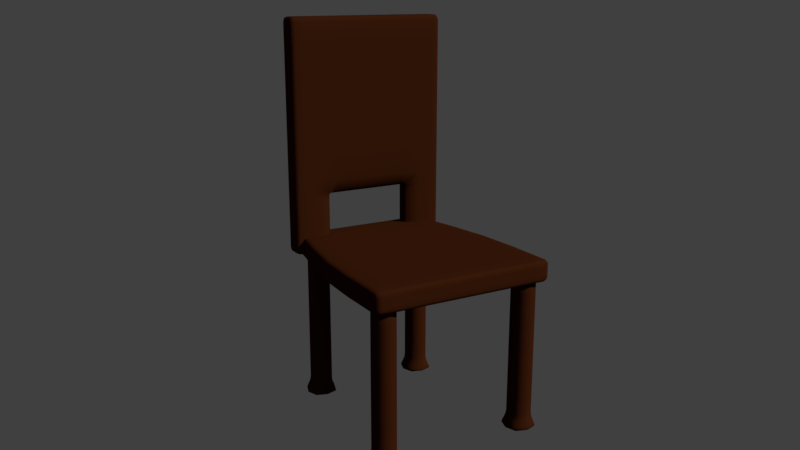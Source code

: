 # Source: chair.blend  (saved by Blender 2.79.0; exported with 4.5.12 LTS)
import bpy
from mathutils import Matrix  # noqa: F401  (used for matrix-valued properties, if any)

bpy.ops.wm.read_factory_settings(use_empty=True)
scene = bpy.context.scene
scene.name = 'Scene'

# ---- collections
col_collection_1 = bpy.data.collections.new('Collection 1'); scene.collection.children.link(col_collection_1)

# ---- materials (node trees are filled in below, after node groups)
mat_material_001 = bpy.data.materials.new('Material.001')
mat_material_001.alpha_threshold = 0.0
mat_material_001.use_transparent_shadow = False
mat_material_001.diffuse_color = (0.04323, 0.01106, 0.003385, 1.0)
mat_material_001.roughness = 0.5

# ---- material node trees

# ---- world
world_world = bpy.data.worlds.new('World'); scene.world = world_world
world_world.color = (0.05088, 0.05088, 0.05088)
world_world.use_sun_shadow = False
world_world.sun_shadow_jitter_overblur = 0.0
world_world.cycles.sampling_method = 'MANUAL'

# ---- cameras
cam_camera = bpy.data.cameras.new('Camera')
cam_camera.clip_end = 100.0
cam_camera.lens = 35.0
cam_camera.sensor_width = 32.0
cam_camera.sensor_height = 18.0
cam_camera.ortho_scale = 7.314
cam_camera.dof.focus_distance = 0.0
cam_camera.dof.aperture_fstop = 128.0

# ---- meshes
me_cube_001 = bpy.data.meshes.new('Cube.001')
me_cube_001.from_pydata([(4.155, -5.408, 4.993), (4.876, -4.687, 4.993), (5.597, -5.408, 4.993), (4.876, -6.13, 4.993), (4.876, -5.408, -5.208), (4.876, -5.408, 5.231), (4.876, -6.406, -5.099), (5.874, -5.408, -5.099), (4.876, -4.41, -5.099), (3.878, -5.408, -5.099), (4.876, -6.274, -4.712), (5.742, -5.408, -4.712), (4.876, -4.543, -4.712), (4.01, -5.408, -4.712), (4.876, -6.142, -4.201), (5.609, -5.408, -4.201), (4.876, -4.675, -4.201), (4.143, -5.408, -4.201), (4.876, -6.136, 0.3939), (5.603, -5.408, 0.3939), (4.876, -4.681, 0.3939), (4.149, -5.408, 0.3939), (5.931, -6.241, 5.753), (2.617, -6.533, 5.753), (5.582, -6.241, 4.545), (2.617, -6.241, 5.928), (5.582, -6.241, 5.928), (2.617, -6.241, 4.545), (5.582, -6.533, 5.753), (2.617, -2.974, 4.545), (5.582, -2.974, 5.928), (2.617, -2.974, 5.928), (5.582, -2.974, 4.545), (5.931, -2.974, 5.753), (5.931, -2.974, 5.324), (5.582, -6.533, 5.324), (2.617, -6.533, 5.324), (5.931, -6.241, 5.324), (5.931, -6.241, 4.808), (2.617, -6.533, 4.808), (5.582, -6.533, 4.808), (5.931, -2.974, 4.808), (3.049, 5.408, 4.993), (3.771, 4.687, 4.993), (4.492, 5.408, 4.993), (3.771, 6.13, 4.993), (3.771, 5.408, -5.208), (3.771, 5.408, 5.231), (3.771, 6.406, -5.099), (4.769, 5.408, -5.099), (3.771, 4.41, -5.099), (2.772, 5.408, -5.099), (3.771, 6.274, -4.712), (4.636, 5.408, -4.712), (3.771, 4.543, -4.712), (2.905, 5.408, -4.712), (3.771, 6.142, -4.201), (4.504, 5.408, -4.201), (3.771, 4.675, -4.201), (3.037, 5.408, -4.201), (3.771, 6.136, 0.3939), (4.498, 5.408, 0.3939), (3.771, 4.681, 0.3939), (3.043, 5.408, 0.3939), (4.715, 6.241, 5.753), (2.008, 6.533, 5.753), (4.366, 6.241, 4.545), (2.008, 6.241, 5.928), (4.366, 6.241, 5.928), (2.008, 6.241, 4.545), (4.366, 6.533, 5.753), (2.312, 2.974, 4.545), (4.974, 2.974, 5.928), (2.312, 2.974, 5.928), (4.974, 2.974, 4.545), (5.323, 2.974, 5.753), (5.323, 2.974, 5.324), (4.366, 6.533, 5.324), (2.008, 6.533, 5.324), (4.715, 6.241, 5.324), (4.715, 6.241, 4.808), (2.008, 6.533, 4.808), (4.366, 6.533, 4.808), (5.323, 2.974, 4.808), (5.356, 6.249, 19.61), (1.172, 6.249, 19.95), (5.08, 5.116, 19.61), (1.172, 6.413, 19.61), (5.08, 6.413, 19.61), (3.749, 5.116, 19.61), (5.08, 6.249, 19.95), (3.749, 5.116, 14.91), (5.08, 6.413, 14.91), (1.172, 6.413, 14.91), (5.08, 5.116, 14.91), (5.356, 6.249, 14.91), (5.356, 5.846, 14.91), (5.08, 5.846, 19.95), (1.172, 5.846, 19.95), (5.356, 5.846, 19.61), (5.356, 5.362, 19.61), (1.172, 5.362, 19.95), (5.08, 5.362, 19.95), (5.356, 5.362, 14.91), (5.356, 6.249, 5.153), (1.242, 6.249, 4.814), (5.08, 5.116, 5.153), (1.242, 6.413, 5.153), (5.08, 6.413, 5.153), (3.749, 5.116, 5.153), (5.08, 6.249, 4.814), (3.749, 5.116, 5.669), (5.08, 6.413, 5.669), (2.519, 5.764, 8.571), (5.08, 5.116, 5.669), (5.356, 6.249, 5.669), (5.356, 5.846, 5.669), (5.08, 5.846, 4.814), (1.242, 5.846, 4.814), (5.356, 5.846, 5.153), (5.356, 5.362, 5.153), (1.242, 5.362, 4.814), (5.08, 5.362, 4.814), (5.356, 5.362, 5.669), (5.356, 5.362, 9.555), (5.356, 5.846, 9.555), (5.356, 6.249, 9.555), (5.08, 5.116, 9.555), (1.172, 6.413, 9.555), (5.08, 6.413, 9.555), (3.749, 5.116, 9.555), (2.519, 5.116, 9.555), (3.749, 6.413, 9.555), (3.749, 5.362, 4.814), (3.749, 5.846, 4.814), (3.749, 6.413, 5.669), (1.242, 5.764, 5.491), (2.589, 5.116, 5.153), (3.749, 6.413, 5.153), (3.749, 6.249, 4.814), (3.749, 5.362, 19.95), (3.749, 5.846, 19.95), (3.749, 6.413, 14.91), (2.519, 5.116, 14.91), (2.519, 5.116, 19.61), (3.749, 6.413, 19.61), (3.749, 6.249, 19.95), (2.695, 5.764, 5.669), (1.242, 5.116, 5.153), (2.589, 5.764, 5.491), (2.589, 5.362, 4.814), (2.589, 5.846, 4.814), (2.589, 6.413, 5.153), (2.589, 6.249, 4.814), (2.695, 5.764, 7.209), (3.749, 6.413, 7.209), (5.356, 5.362, 7.209), (5.356, 5.846, 7.209), (5.356, 6.249, 7.209), (5.08, 5.116, 7.209), (5.08, 6.413, 7.209), (3.749, 5.116, 7.209), (3.749, 5.116, 8.571), (5.08, 6.413, 8.571), (5.08, 5.116, 8.571), (5.356, 6.249, 8.571), (5.356, 5.846, 8.571), (5.356, 5.362, 8.571), (3.749, 6.413, 8.571), (2.695, 5.764, 8.571), (1.172, 5.116, 19.61), (1.172, 5.116, 14.91), (1.172, 5.116, 9.555), (2.519, 6.413, 9.555), (1.172, 5.764, 8.571), (2.519, 5.362, 19.95), (2.519, 5.846, 19.95), (2.519, 6.413, 14.91), (2.519, 6.413, 19.61), (2.519, 6.249, 19.95), (-4.155, -5.408, 4.993), (-4.876, -4.687, 4.993), (-5.597, -5.408, 4.993), (-4.876, -6.13, 4.993), (-4.876, -5.408, -5.208), (-4.876, -5.408, 5.231), (-4.876, -6.406, -5.099), (-5.874, -5.408, -5.099), (-4.876, -4.41, -5.099), (-3.878, -5.408, -5.099), (-4.876, -6.274, -4.712), (-5.742, -5.408, -4.712), (-4.876, -4.543, -4.712), (-4.01, -5.408, -4.712), (-4.876, -6.142, -4.201), (-5.609, -5.408, -4.201), (-4.876, -4.675, -4.201), (-4.143, -5.408, -4.201), (-4.876, -6.136, 0.3939), (-5.603, -5.408, 0.3939), (-4.876, -4.681, 0.3939), (-4.149, -5.408, 0.3939), (-5.931, -6.241, 5.753), (-2.617, -6.533, 5.753), (-5.582, -6.241, 4.545), (-2.617, -6.241, 5.928), (-5.582, -6.241, 5.928), (-2.617, -6.241, 4.545), (-5.582, -6.533, 5.753), (-2.617, -2.974, 4.545), (-5.582, -2.974, 5.928), (-2.617, -2.974, 5.928), (-5.582, -2.974, 4.545), (-5.931, -2.974, 5.753), (-5.931, -2.974, 5.324), (-5.582, -6.533, 5.324), (-2.617, -6.533, 5.324), (-5.931, -6.241, 5.324), (-5.931, -6.241, 4.808), (-2.617, -6.533, 4.808), (-5.582, -6.533, 4.808), (-5.931, -2.974, 4.808), (-3.049, 5.408, 4.993), (-3.771, 4.687, 4.993), (-4.492, 5.408, 4.993), (-3.771, 6.13, 4.993), (-3.771, 5.408, -5.208), (-3.771, 5.408, 5.231), (-3.771, 6.406, -5.099), (-4.769, 5.408, -5.099), (-3.771, 4.41, -5.099), (-2.772, 5.408, -5.099), (-3.771, 6.274, -4.712), (-4.636, 5.408, -4.712), (-3.771, 4.543, -4.712), (-2.905, 5.408, -4.712), (-3.771, 6.142, -4.201), (-4.504, 5.408, -4.201), (-3.771, 4.675, -4.201), (-3.037, 5.408, -4.201), (-3.771, 6.136, 0.3939), (-4.498, 5.408, 0.3939), (-3.771, 4.681, 0.3939), (-3.043, 5.408, 0.3939), (-4.715, 6.241, 5.753), (-2.008, 6.533, 5.753), (-4.366, 6.241, 4.545), (-2.008, 6.241, 5.928), (-4.366, 6.241, 5.928), (-2.008, 6.241, 4.545), (-4.366, 6.533, 5.753), (-2.312, 2.974, 4.545), (-4.974, 2.974, 5.928), (-2.312, 2.974, 5.928), (-4.974, 2.974, 4.545), (-5.323, 2.974, 5.753), (-5.323, 2.974, 5.324), (-4.366, 6.533, 5.324), (-2.008, 6.533, 5.324), (-4.715, 6.241, 5.324), (-4.715, 6.241, 4.808), (-2.008, 6.533, 4.808), (-4.366, 6.533, 4.808), (-5.323, 2.974, 4.808), (-5.356, 6.249, 19.61), (-1.172, 6.249, 19.95), (-5.08, 5.116, 19.61), (-1.172, 6.413, 19.61), (-5.08, 6.413, 19.61), (-3.749, 5.116, 19.61), (-5.08, 6.249, 19.95), (-3.749, 5.116, 14.91), (-5.08, 6.413, 14.91), (-1.172, 6.413, 14.91), (-5.08, 5.116, 14.91), (-5.356, 6.249, 14.91), (-5.356, 5.846, 14.91), (-5.08, 5.846, 19.95), (-1.172, 5.846, 19.95), (-5.356, 5.846, 19.61), (-5.356, 5.362, 19.61), (-1.172, 5.362, 19.95), (-5.08, 5.362, 19.95), (-5.356, 5.362, 14.91), (-5.356, 6.249, 5.153), (-1.242, 6.249, 4.814), (-5.08, 5.116, 5.153), (-1.242, 6.413, 5.153), (-5.08, 6.413, 5.153), (-3.749, 5.116, 5.153), (-5.08, 6.249, 4.814), (-3.749, 5.116, 5.669), (-5.08, 6.413, 5.669), (-2.519, 5.764, 8.571), (-5.08, 5.116, 5.669), (-5.356, 6.249, 5.669), (-5.356, 5.846, 5.669), (-5.08, 5.846, 4.814), (-1.242, 5.846, 4.814), (-5.356, 5.846, 5.153), (-5.356, 5.362, 5.153), (-1.242, 5.362, 4.814), (-5.08, 5.362, 4.814), (-5.356, 5.362, 5.669), (-5.356, 5.362, 9.555), (-5.356, 5.846, 9.555), (-5.356, 6.249, 9.555), (-5.08, 5.116, 9.555), (-1.172, 6.413, 9.555), (-5.08, 6.413, 9.555), (-3.749, 5.116, 9.555), (-2.519, 5.116, 9.555), (-3.749, 6.413, 9.555), (-3.749, 5.362, 4.814), (-3.749, 5.846, 4.814), (-3.749, 6.413, 5.669), (-1.242, 5.764, 5.491), (-2.589, 5.116, 5.153), (-3.749, 6.413, 5.153), (-3.749, 6.249, 4.814), (-3.749, 5.362, 19.95), (-3.749, 5.846, 19.95), (-3.749, 6.413, 14.91), (-2.519, 5.116, 14.91), (-2.519, 5.116, 19.61), (-3.749, 6.413, 19.61), (-3.749, 6.249, 19.95), (-2.695, 5.764, 5.669), (-1.242, 5.116, 5.153), (-2.589, 5.764, 5.491), (-2.589, 5.362, 4.814), (-2.589, 5.846, 4.814), (-2.589, 6.413, 5.153), (-2.589, 6.249, 4.814), (-2.695, 5.764, 7.209), (-3.749, 6.413, 7.209), (-5.356, 5.362, 7.209), (-5.356, 5.846, 7.209), (-5.356, 6.249, 7.209), (-5.08, 5.116, 7.209), (-5.08, 6.413, 7.209), (-3.749, 5.116, 7.209), (-3.749, 5.116, 8.571), (-5.08, 6.413, 8.571), (-5.08, 5.116, 8.571), (-5.356, 6.249, 8.571), (-5.356, 5.846, 8.571), (-5.356, 5.362, 8.571), (-3.749, 6.413, 8.571), (-2.695, 5.764, 8.571), (-1.172, 5.116, 19.61), (-1.172, 5.116, 14.91), (-1.172, 5.116, 9.555), (-2.519, 6.413, 9.555), (-1.172, 5.764, 8.571), (-2.519, 5.362, 19.95), (-2.519, 5.846, 19.95), (-2.519, 6.413, 14.91), (-2.519, 6.413, 19.61), (-2.519, 6.249, 19.95), (4.128, -5.408, -5.181), (4.335, -5.949, 4.993), (4.335, -5.408, 5.171), (4.128, -4.66, -5.099), (4.876, -4.66, -5.181), (4.876, -4.868, 5.171), (5.625, -4.66, -5.099), (5.625, -5.408, -5.181), (5.417, -5.408, 5.171), (5.625, -6.157, -5.099), (4.876, -6.157, -5.181), (4.876, -5.949, 5.171), (4.128, -6.157, -5.099), (4.227, -4.759, -4.712), (5.525, -4.759, -4.712), (5.525, -6.058, -4.712), (4.876, -6.373, -4.948), (5.841, -5.408, -4.948), (4.876, -4.443, -4.948), (3.911, -5.408, -4.948), (4.227, -6.058, -4.712), (4.326, -4.858, -4.201), (5.426, -4.858, -4.201), (5.426, -5.958, -4.201), (4.876, -6.175, -4.445), (5.643, -5.408, -4.445), (4.876, -4.642, -4.445), (4.11, -5.408, -4.445), (4.326, -5.958, -4.201), (4.331, -4.863, 0.3939), (5.422, -4.863, 0.3939), (5.422, -5.954, 0.3939), (4.876, -6.14, -2.936), (5.608, -5.408, -2.936), (4.876, -4.677, -2.936), (4.145, -5.408, -2.936), (4.331, -5.954, 0.3939), (4.335, -4.867, 4.993), (5.417, -4.867, 4.993), (5.417, -5.949, 4.993), (4.876, -6.131, 3.725), (5.599, -5.408, 3.725), (4.876, -4.686, 3.725), (4.153, -5.408, 3.725), (0.0, -6.241, 4.545), (0.0, -6.533, 5.753), (0.0, -2.974, 5.928), (2.541, -5.96e-08, 4.545), (5.43, -5.96e-08, 5.928), (5.779, -5.96e-08, 4.808), (5.844, -2.974, 4.611), (5.844, -6.241, 5.884), (5.844, -6.46, 4.808), (5.582, -6.46, 4.611), (2.617, -6.46, 5.884), (5.43, -5.96e-08, 4.545), (2.541, -5.96e-08, 5.928), (2.617, -6.46, 4.611), (5.582, -6.46, 5.884), (4.666, -6.241, 5.928), (4.666, -6.241, 4.545), (4.666, -6.533, 4.808), (0.0, -2.974, 4.545), (0.0, -6.241, 5.928), (5.844, -6.241, 4.611), (5.844, -2.974, 5.884), (4.666, -2.974, 5.928), (4.666, -2.974, 4.545), (2.617, -5.278, 4.545), (5.582, -5.278, 5.928), (2.617, -5.278, 5.928), (5.582, -5.278, 4.545), (5.931, -5.278, 4.808), (0.0, -6.533, 5.324), (5.779, -5.96e-08, 5.753), (5.844, -6.46, 5.753), (4.666, -6.533, 5.753), (5.931, -5.278, 5.753), (5.931, -2.974, 5.559), (5.582, -6.533, 5.559), (2.617, -6.533, 5.559), (5.931, -6.241, 5.559), (5.779, -5.96e-08, 5.324), (5.844, -6.46, 5.324), (4.666, -6.533, 5.324), (5.931, -5.278, 5.324), (0.0, -6.533, 4.808), (5.931, -6.241, 5.068), (2.617, -6.533, 5.068), (5.582, -6.533, 5.068), (5.931, -2.974, 5.068), (3.022, 5.408, -5.181), (3.23, 5.949, 4.993), (3.23, 5.408, 5.171), (3.022, 4.66, -5.099), (3.771, 4.66, -5.181), (3.771, 4.868, 5.171), (4.519, 4.66, -5.099), (4.519, 5.408, -5.181), (4.311, 5.408, 5.171), (4.519, 6.157, -5.099), (3.771, 6.157, -5.181), (3.771, 5.949, 5.171), (3.022, 6.157, -5.099), (3.121, 4.759, -4.712), (4.42, 4.759, -4.712), (4.42, 6.058, -4.712), (3.771, 6.373, -4.948), (4.736, 5.408, -4.948), (3.771, 4.443, -4.948), (2.805, 5.408, -4.948), (3.121, 6.058, -4.712), (3.221, 4.858, -4.201), (4.32, 4.858, -4.201), (4.32, 5.958, -4.201), (3.771, 6.175, -4.445), (4.537, 5.408, -4.445), (3.771, 4.642, -4.445), (3.004, 5.408, -4.445), (3.221, 5.958, -4.201), (3.225, 4.863, 0.3939), (4.316, 4.863, 0.3939), (4.316, 5.954, 0.3939), (3.771, 6.14, -2.936), (4.502, 5.408, -2.936), (3.771, 4.677, -2.936), (3.039, 5.408, -2.936), (3.225, 5.954, 0.3939), (3.23, 4.867, 4.993), (4.311, 4.867, 4.993), (4.311, 5.949, 4.993), (3.771, 6.131, 3.725), (4.493, 5.408, 3.725), (3.771, 4.686, 3.725), (3.048, 5.408, 3.725), (0.0, 6.241, 4.545), (0.0, 6.533, 5.753), (0.0, 2.974, 5.928), (5.236, 2.974, 4.611), (4.627, 6.241, 5.884), (4.627, 6.46, 4.808), (4.366, 6.46, 4.611), (2.008, 6.46, 5.884), (2.008, 6.46, 4.611), (4.366, 6.46, 5.884), (3.602, 6.241, 5.928), (3.602, 6.241, 4.545), (3.602, 6.533, 4.808), (0.0, 2.974, 4.545), (0.0, 6.241, 5.928), (4.627, 6.241, 4.611), (5.236, 2.974, 5.884), (4.134, 2.974, 5.928), (4.134, 2.974, 4.545), (2.084, 5.278, 4.545), (4.518, 5.278, 5.928), (2.084, 5.278, 5.928), (4.518, 5.278, 4.545), (4.867, 5.278, 4.808), (0.0, 6.533, 5.324), (4.627, 6.46, 5.753), (3.602, 6.533, 5.753), (4.867, 5.278, 5.753), (5.323, 2.974, 5.559), (4.366, 6.533, 5.559), (2.008, 6.533, 5.559), (4.715, 6.241, 5.559), (4.627, 6.46, 5.324), (3.602, 6.533, 5.324), (4.867, 5.278, 5.324), (0.0, 6.533, 4.808), (4.715, 6.241, 5.068), (2.008, 6.533, 5.068), (4.366, 6.533, 5.068), (5.323, 2.974, 5.068), (0.0, 5.116, 19.61), (0.0, 6.249, 19.95), (0.0, 6.413, 14.91), (1.172, 5.116, 11.38), (5.08, 6.413, 11.38), (5.356, 5.362, 11.38), (5.287, 5.178, 14.91), (5.287, 6.372, 19.61), (5.287, 5.362, 19.87), (5.08, 5.178, 19.87), (1.172, 6.372, 19.87), (5.08, 5.116, 11.38), (3.749, 6.413, 11.38), (3.749, 5.178, 19.87), (5.08, 6.372, 19.87), (4.609, 6.413, 19.61), (4.609, 5.116, 19.61), (4.609, 5.362, 19.95), (0.0, 5.116, 14.91), (0.0, 6.413, 19.61), (5.287, 5.178, 19.61), (5.287, 6.372, 14.91), (4.609, 6.413, 14.91), (4.609, 5.116, 14.91), (1.172, 5.116, 18.27), (5.08, 6.413, 18.27), (3.749, 6.413, 18.27), (5.08, 5.116, 18.27), (5.356, 5.362, 18.27), (0.0, 5.846, 19.95), (5.356, 6.249, 11.38), (5.287, 6.249, 19.87), (4.609, 6.249, 19.95), (5.356, 6.249, 18.27), (5.356, 6.066, 14.91), (5.08, 6.066, 19.95), (1.172, 6.066, 19.95), (5.356, 6.066, 19.61), (5.356, 5.846, 11.38), (5.287, 5.846, 19.87), (4.609, 5.846, 19.95), (5.356, 5.846, 18.27), (0.0, 5.362, 19.95), (5.356, 5.606, 19.61), (1.172, 5.606, 19.95), (5.08, 5.606, 19.95), (5.356, 5.606, 14.91), (0.0, 5.116, 5.153), (0.0, 6.249, 4.814), (0.0, 6.413, 9.555), (5.287, 5.178, 9.555), (5.287, 6.372, 5.153), (5.287, 5.362, 4.899), (5.08, 5.178, 4.899), (1.242, 6.372, 4.899), (3.749, 5.178, 4.899), (5.08, 6.372, 4.899), (4.609, 6.413, 5.153), (4.609, 5.116, 5.153), (4.609, 5.362, 4.814), (0.0, 5.764, 8.571), (0.0, 6.413, 5.153), (5.287, 5.178, 5.153), (5.287, 6.372, 5.669), (4.609, 6.413, 5.669), (4.609, 5.116, 5.669), (1.242, 5.278, 5.407), (5.08, 6.413, 5.451), (3.749, 6.413, 5.451), (5.08, 5.116, 5.451), (5.356, 5.362, 5.451), (0.0, 5.846, 4.814), (5.287, 6.249, 4.899), (4.609, 6.249, 4.814), (5.356, 6.249, 5.451), (5.356, 6.066, 5.669), (5.08, 6.066, 4.814), (1.242, 6.066, 4.814), (5.356, 6.066, 5.153), (5.287, 5.846, 4.899), (4.609, 5.846, 4.814), (5.356, 5.846, 5.451), (0.0, 5.362, 4.814), (5.356, 5.606, 5.153), (1.242, 5.606, 4.814), (5.08, 5.606, 4.814), (5.356, 5.606, 5.669), (2.651, 5.764, 8.571), (5.287, 5.178, 8.571), (0.0, 5.116, 9.555), (5.287, 6.372, 9.555), (4.609, 6.413, 9.555), (4.609, 5.116, 9.555), (5.356, 6.066, 9.555), (5.356, 5.606, 9.555), (5.356, 5.362, 8.817), (5.356, 5.846, 8.817), (5.356, 6.249, 8.817), (5.08, 5.116, 8.817), (1.172, 6.25, 8.817), (5.08, 6.413, 8.817), (3.749, 5.116, 8.817), (3.749, 5.116, 11.38), (3.749, 6.372, 19.87), (2.519, 6.413, 11.38), (2.519, 5.178, 19.87), (3.749, 5.116, 18.27), (2.519, 6.413, 18.27), (3.749, 6.066, 19.95), (3.749, 5.606, 19.95), (3.749, 6.372, 4.899), (2.589, 5.178, 4.899), (3.749, 5.116, 5.451), (2.589, 6.25, 5.407), (3.749, 6.066, 4.814), (3.749, 5.606, 4.814), (3.749, 6.413, 8.817), (2.519, 5.278, 8.817), (2.915, 5.116, 9.555), (2.915, 6.413, 9.555), (2.932, 5.362, 4.814), (2.932, 5.846, 4.814), (2.959, 6.25, 8.571), (2.959, 5.278, 8.571), (2.932, 5.116, 5.153), (2.932, 6.413, 5.153), (2.932, 6.249, 4.814), (2.915, 5.362, 19.95), (2.915, 5.846, 19.95), (2.915, 6.413, 14.91), (2.915, 5.116, 14.91), (2.915, 5.116, 19.61), (2.915, 6.413, 19.61), (2.915, 6.249, 19.95), (2.668, 5.764, 5.536), (0.0, 5.764, 5.491), (2.589, 6.372, 4.899), (2.589, 5.278, 5.407), (2.589, 6.066, 4.814), (2.589, 5.606, 4.814), (1.242, 5.178, 4.899), (1.242, 6.25, 5.407), (2.199, 5.116, 5.153), (2.199, 5.764, 5.491), (2.199, 5.362, 4.814), (2.199, 5.846, 4.814), (2.199, 6.413, 5.153), (2.199, 6.249, 4.814), (5.287, 6.372, 7.209), (4.609, 6.413, 7.209), (4.609, 5.116, 7.209), (5.356, 6.066, 7.209), (5.356, 5.606, 7.209), (5.287, 5.178, 5.669), (2.959, 6.25, 5.669), (2.959, 5.278, 5.669), (2.695, 5.764, 6.143), (3.749, 6.413, 6.143), (5.356, 5.362, 6.143), (5.356, 5.846, 6.143), (5.356, 6.249, 6.143), (5.08, 5.116, 6.143), (5.08, 6.413, 6.143), (3.749, 5.116, 6.143), (5.287, 5.178, 7.209), (2.959, 6.25, 7.209), (2.959, 5.278, 7.209), (5.287, 6.372, 8.571), (4.609, 6.413, 8.571), (4.609, 5.116, 8.571), (5.356, 6.066, 8.571), (5.356, 5.606, 8.571), (3.749, 5.116, 8.23), (5.08, 6.413, 8.23), (5.08, 5.116, 8.23), (5.356, 6.249, 8.23), (5.356, 5.846, 8.23), (5.356, 5.362, 8.23), (3.749, 6.413, 8.23), (2.695, 5.764, 8.23), (2.519, 5.116, 11.38), (2.519, 6.372, 19.87), (2.519, 5.116, 18.27), (2.519, 6.066, 19.95), (2.519, 5.606, 19.95), (2.519, 6.25, 8.817), (1.172, 6.413, 11.38), (1.172, 5.178, 19.87), (1.172, 6.413, 18.27), (1.172, 5.278, 8.817), (2.095, 5.116, 19.61), (2.095, 5.116, 14.91), (2.095, 5.116, 9.555), (2.095, 6.413, 9.555), (2.095, 5.764, 8.571), (2.095, 5.362, 19.95), (2.095, 5.846, 19.95), (2.095, 6.413, 14.91), (2.095, 6.413, 19.61), (2.095, 6.249, 19.95), (-4.128, -5.408, -5.181), (-4.335, -5.949, 4.993), (-4.335, -5.408, 5.171), (-4.128, -4.66, -5.099), (-4.876, -4.66, -5.181), (-4.876, -4.868, 5.171), (-5.625, -4.66, -5.099), (-5.625, -5.408, -5.181), (-5.417, -5.408, 5.171), (-5.625, -6.157, -5.099), (-4.876, -6.157, -5.181), (-4.876, -5.949, 5.171), (-4.128, -6.157, -5.099), (-4.227, -4.759, -4.712), (-5.525, -4.759, -4.712), (-5.525, -6.058, -4.712), (-4.876, -6.373, -4.948), (-5.841, -5.408, -4.948), (-4.876, -4.443, -4.948), (-3.911, -5.408, -4.948), (-4.227, -6.058, -4.712), (-4.326, -4.858, -4.201), (-5.426, -4.858, -4.201), (-5.426, -5.958, -4.201), (-4.876, -6.175, -4.445), (-5.643, -5.408, -4.445), (-4.876, -4.642, -4.445), (-4.11, -5.408, -4.445), (-4.326, -5.958, -4.201), (-4.331, -4.863, 0.3939), (-5.422, -4.863, 0.3939), (-5.422, -5.954, 0.3939), (-4.876, -6.14, -2.936), (-5.608, -5.408, -2.936), (-4.876, -4.677, -2.936), (-4.145, -5.408, -2.936), (-4.331, -5.954, 0.3939), (-4.335, -4.867, 4.993), (-5.417, -4.867, 4.993), (-5.417, -5.949, 4.993), (-4.876, -6.131, 3.725), (-5.599, -5.408, 3.725), (-4.876, -4.686, 3.725), (-4.153, -5.408, 3.725), (-2.541, -5.96e-08, 4.545), (-5.43, -5.96e-08, 5.928), (-5.779, -5.96e-08, 4.808), (-5.844, -2.974, 4.611), (-5.844, -6.241, 5.884), (-5.844, -6.46, 4.808), (-5.582, -6.46, 4.611), (-2.617, -6.46, 5.884), (-5.43, -5.96e-08, 4.545), (-2.541, -5.96e-08, 5.928), (-2.617, -6.46, 4.611), (-5.582, -6.46, 5.884), (-4.666, -6.241, 5.928), (-4.666, -6.241, 4.545), (-4.666, -6.533, 4.808), (-5.844, -6.241, 4.611), (-5.844, -2.974, 5.884), (-4.666, -2.974, 5.928), (-4.666, -2.974, 4.545), (-2.617, -5.278, 4.545), (-5.582, -5.278, 5.928), (-2.617, -5.278, 5.928), (-5.582, -5.278, 4.545), (-5.931, -5.278, 4.808), (-5.779, -5.96e-08, 5.753), (-5.844, -6.46, 5.753), (-4.666, -6.533, 5.753), (-5.931, -5.278, 5.753), (-5.931, -2.974, 5.559), (-5.582, -6.533, 5.559), (-2.617, -6.533, 5.559), (-5.931, -6.241, 5.559), (-5.779, -5.96e-08, 5.324), (-5.844, -6.46, 5.324), (-4.666, -6.533, 5.324), (-5.931, -5.278, 5.324), (-5.931, -6.241, 5.068), (-2.617, -6.533, 5.068), (-5.582, -6.533, 5.068), (-5.931, -2.974, 5.068), (-3.022, 5.408, -5.181), (-3.23, 5.949, 4.993), (-3.23, 5.408, 5.171), (-3.022, 4.66, -5.099), (-3.771, 4.66, -5.181), (-3.771, 4.868, 5.171), (-4.519, 4.66, -5.099), (-4.519, 5.408, -5.181), (-4.311, 5.408, 5.171), (-4.519, 6.157, -5.099), (-3.771, 6.157, -5.181), (-3.771, 5.949, 5.171), (-3.022, 6.157, -5.099), (-3.121, 4.759, -4.712), (-4.42, 4.759, -4.712), (-4.42, 6.058, -4.712), (-3.771, 6.373, -4.948), (-4.736, 5.408, -4.948), (-3.771, 4.443, -4.948), (-2.805, 5.408, -4.948), (-3.121, 6.058, -4.712), (-3.221, 4.858, -4.201), (-4.32, 4.858, -4.201), (-4.32, 5.958, -4.201), (-3.771, 6.175, -4.445), (-4.537, 5.408, -4.445), (-3.771, 4.642, -4.445), (-3.004, 5.408, -4.445), (-3.221, 5.958, -4.201), (-3.225, 4.863, 0.3939), (-4.316, 4.863, 0.3939), (-4.316, 5.954, 0.3939), (-3.771, 6.14, -2.936), (-4.502, 5.408, -2.936), (-3.771, 4.677, -2.936), (-3.039, 5.408, -2.936), (-3.225, 5.954, 0.3939), (-3.23, 4.867, 4.993), (-4.311, 4.867, 4.993), (-4.311, 5.949, 4.993), (-3.771, 6.131, 3.725), (-4.493, 5.408, 3.725), (-3.771, 4.686, 3.725), (-3.048, 5.408, 3.725), (-5.236, 2.974, 4.611), (-4.627, 6.241, 5.884), (-4.627, 6.46, 4.808), (-4.366, 6.46, 4.611), (-2.008, 6.46, 5.884), (-2.008, 6.46, 4.611), (-4.366, 6.46, 5.884), (-3.602, 6.241, 5.928), (-3.602, 6.241, 4.545), (-3.602, 6.533, 4.808), (-4.627, 6.241, 4.611), (-5.236, 2.974, 5.884), (-4.134, 2.974, 5.928), (-4.134, 2.974, 4.545), (-2.084, 5.278, 4.545), (-4.518, 5.278, 5.928), (-2.084, 5.278, 5.928), (-4.518, 5.278, 4.545), (-4.867, 5.278, 4.808), (-4.627, 6.46, 5.753), (-3.602, 6.533, 5.753), (-4.867, 5.278, 5.753), (-5.323, 2.974, 5.559), (-4.366, 6.533, 5.559), (-2.008, 6.533, 5.559), (-4.715, 6.241, 5.559), (-4.627, 6.46, 5.324), (-3.602, 6.533, 5.324), (-4.867, 5.278, 5.324), (-4.715, 6.241, 5.068), (-2.008, 6.533, 5.068), (-4.366, 6.533, 5.068), (-5.323, 2.974, 5.068), (-1.172, 5.116, 11.38), (-5.08, 6.413, 11.38), (-5.356, 5.362, 11.38), (-5.287, 5.178, 14.91), (-5.287, 6.372, 19.61), (-5.287, 5.362, 19.87), (-5.08, 5.178, 19.87), (-1.172, 6.372, 19.87), (-5.08, 5.116, 11.38), (-3.749, 6.413, 11.38), (-3.749, 5.178, 19.87), (-5.08, 6.372, 19.87), (-4.609, 6.413, 19.61), (-4.609, 5.116, 19.61), (-4.609, 5.362, 19.95), (-5.287, 5.178, 19.61), (-5.287, 6.372, 14.91), (-4.609, 6.413, 14.91), (-4.609, 5.116, 14.91), (-1.172, 5.116, 18.27), (-5.08, 6.413, 18.27), (-3.749, 6.413, 18.27), (-5.08, 5.116, 18.27), (-5.356, 5.362, 18.27), (-5.356, 6.249, 11.38), (-5.287, 6.249, 19.87), (-4.609, 6.249, 19.95), (-5.356, 6.249, 18.27), (-5.356, 6.066, 14.91), (-5.08, 6.066, 19.95), (-1.172, 6.066, 19.95), (-5.356, 6.066, 19.61), (-5.356, 5.846, 11.38), (-5.287, 5.846, 19.87), (-4.609, 5.846, 19.95), (-5.356, 5.846, 18.27), (-5.356, 5.606, 19.61), (-1.172, 5.606, 19.95), (-5.08, 5.606, 19.95), (-5.356, 5.606, 14.91), (-5.287, 5.178, 9.555), (-5.287, 6.372, 5.153), (-5.287, 5.362, 4.899), (-5.08, 5.178, 4.899), (-1.242, 6.372, 4.899), (-3.749, 5.178, 4.899), (-5.08, 6.372, 4.899), (-4.609, 6.413, 5.153), (-4.609, 5.116, 5.153), (-4.609, 5.362, 4.814), (-5.287, 5.178, 5.153), (-5.287, 6.372, 5.669), (-4.609, 6.413, 5.669), (-4.609, 5.116, 5.669), (-1.242, 5.278, 5.407), (-5.08, 6.413, 5.451), (-3.749, 6.413, 5.451), (-5.08, 5.116, 5.451), (-5.356, 5.362, 5.451), (-5.287, 6.249, 4.899), (-4.609, 6.249, 4.814), (-5.356, 6.249, 5.451), (-5.356, 6.066, 5.669), (-5.08, 6.066, 4.814), (-1.242, 6.066, 4.814), (-5.356, 6.066, 5.153), (-5.287, 5.846, 4.899), (-4.609, 5.846, 4.814), (-5.356, 5.846, 5.451), (-5.356, 5.606, 5.153), (-1.242, 5.606, 4.814), (-5.08, 5.606, 4.814), (-5.356, 5.606, 5.669), (-2.651, 5.764, 8.571), (-5.287, 5.178, 8.571), (-5.287, 6.372, 9.555), (-4.609, 6.413, 9.555), (-4.609, 5.116, 9.555), (-5.356, 6.066, 9.555), (-5.356, 5.606, 9.555), (-5.356, 5.362, 8.817), (-5.356, 5.846, 8.817), (-5.356, 6.249, 8.817), (-5.08, 5.116, 8.817), (-1.172, 6.25, 8.817), (-5.08, 6.413, 8.817), (-3.749, 5.116, 8.817), (-3.749, 5.116, 11.38), (-3.749, 6.372, 19.87), (-2.519, 6.413, 11.38), (-2.519, 5.178, 19.87), (-3.749, 5.116, 18.27), (-2.519, 6.413, 18.27), (-3.749, 6.066, 19.95), (-3.749, 5.606, 19.95), (-3.749, 6.372, 4.899), (-2.589, 5.178, 4.899), (-3.749, 5.116, 5.451), (-2.589, 6.25, 5.407), (-3.749, 6.066, 4.814), (-3.749, 5.606, 4.814), (-3.749, 6.413, 8.817), (-2.519, 5.278, 8.817), (-2.915, 5.116, 9.555), (-2.915, 6.413, 9.555), (-2.932, 5.362, 4.814), (-2.932, 5.846, 4.814), (-2.959, 6.25, 8.571), (-2.959, 5.278, 8.571), (-2.932, 5.116, 5.153), (-2.932, 6.413, 5.153), (-2.932, 6.249, 4.814), (-2.915, 5.362, 19.95), (-2.915, 5.846, 19.95), (-2.915, 6.413, 14.91), (-2.915, 5.116, 14.91), (-2.915, 5.116, 19.61), (-2.915, 6.413, 19.61), (-2.915, 6.249, 19.95), (-2.668, 5.764, 5.536), (-2.589, 6.372, 4.899), (-2.589, 5.278, 5.407), (-2.589, 6.066, 4.814), (-2.589, 5.606, 4.814), (-1.242, 5.178, 4.899), (-1.242, 6.25, 5.407), (-2.199, 5.116, 5.153), (-2.199, 5.764, 5.491), (-2.199, 5.362, 4.814), (-2.199, 5.846, 4.814), (-2.199, 6.413, 5.153), (-2.199, 6.249, 4.814), (-5.287, 6.372, 7.209), (-4.609, 6.413, 7.209), (-4.609, 5.116, 7.209), (-5.356, 6.066, 7.209), (-5.356, 5.606, 7.209), (-5.287, 5.178, 5.669), (-2.959, 6.25, 5.669), (-2.959, 5.278, 5.669), (-2.695, 5.764, 6.143), (-3.749, 6.413, 6.143), (-5.356, 5.362, 6.143), (-5.356, 5.846, 6.143), (-5.356, 6.249, 6.143), (-5.08, 5.116, 6.143), (-5.08, 6.413, 6.143), (-3.749, 5.116, 6.143), (-5.287, 5.178, 7.209), (-2.959, 6.25, 7.209), (-2.959, 5.278, 7.209), (-5.287, 6.372, 8.571), (-4.609, 6.413, 8.571), (-4.609, 5.116, 8.571), (-5.356, 6.066, 8.571), (-5.356, 5.606, 8.571), (-3.749, 5.116, 8.23), (-5.08, 6.413, 8.23), (-5.08, 5.116, 8.23), (-5.356, 6.249, 8.23), (-5.356, 5.846, 8.23), (-5.356, 5.362, 8.23), (-3.749, 6.413, 8.23), (-2.695, 5.764, 8.23), (-2.519, 5.116, 11.38), (-2.519, 6.372, 19.87), (-2.519, 5.116, 18.27), (-2.519, 6.066, 19.95), (-2.519, 5.606, 19.95), (-2.519, 6.25, 8.817), (-1.172, 6.413, 11.38), (-1.172, 5.178, 19.87), (-1.172, 6.413, 18.27), (-1.172, 5.278, 8.817), (-2.095, 5.116, 19.61), (-2.095, 5.116, 14.91), (-2.095, 5.116, 9.555), (-2.095, 6.413, 9.555), (-2.095, 5.764, 8.571), (-2.095, 5.362, 19.95), (-2.095, 5.846, 19.95), (-2.095, 6.413, 14.91), (-2.095, 6.413, 19.61), (-2.095, 6.249, 19.95), (4.322, -5.963, -5.16), (4.475, -5.809, 5.125), (4.322, -4.854, -5.16), (4.475, -5.008, 5.125), (5.431, -5.963, -5.16), (5.277, -5.809, 5.125), (5.431, -4.854, -5.16), (5.277, -5.008, 5.125), (4.152, -6.132, -4.948), (4.152, -4.685, -4.948), (5.6, -4.685, -4.948), (5.6, -6.132, -4.948), (4.301, -5.983, -4.445), (4.301, -4.833, -4.445), (5.451, -4.833, -4.445), (5.451, -5.983, -4.445), (4.327, -5.957, -2.936), (4.327, -4.86, -2.936), (5.425, -4.86, -2.936), (5.425, -5.957, -2.936), (4.334, -5.951, 3.725), (4.334, -4.866, 3.725), (5.418, -4.866, 3.725), (5.418, -5.951, 3.725), (5.776, -6.403, 4.662), (5.776, -6.403, 5.85), (4.666, -6.46, 4.611), (4.666, -6.46, 5.884), (5.844, -5.278, 4.611), (5.844, -5.278, 5.884), (4.666, -5.278, 5.928), (4.666, -5.278, 4.545), (5.844, -6.46, 5.559), (4.666, -6.533, 5.559), (5.931, -5.278, 5.559), (5.844, -6.46, 5.068), (4.666, -6.533, 5.068), (5.931, -5.278, 5.068), (3.216, 5.963, -5.16), (3.37, 5.809, 5.125), (3.216, 4.854, -5.16), (3.37, 5.008, 5.125), (4.325, 5.963, -5.16), (4.171, 5.809, 5.125), (4.325, 4.854, -5.16), (4.171, 5.008, 5.125), (3.047, 6.132, -4.948), (3.047, 4.685, -4.948), (4.494, 4.685, -4.948), (4.494, 6.132, -4.948), (3.196, 5.983, -4.445), (3.196, 4.833, -4.445), (4.345, 4.833, -4.445), (4.345, 5.983, -4.445), (3.222, 5.957, -2.936), (3.222, 4.86, -2.936), (4.319, 4.86, -2.936), (4.319, 5.957, -2.936), (3.228, 5.951, 3.725), (3.228, 4.866, 3.725), (4.313, 4.866, 3.725), (4.313, 5.951, 3.725), (4.56, 6.403, 4.662), (4.56, 6.403, 5.85), (5.692, -5.227e-08, 4.611), (5.692, -5.227e-08, 5.884), (4.533, -5.227e-08, 4.545), (4.533, -5.227e-08, 5.928), (3.602, 6.46, 4.611), (3.602, 6.46, 5.884), (4.779, 5.278, 4.611), (4.779, 5.278, 5.884), (3.735, 5.278, 5.928), (3.735, 5.278, 4.545), (5.779, -5.227e-08, 5.559), (4.627, 6.46, 5.559), (3.602, 6.533, 5.559), (4.867, 5.278, 5.559), (5.779, -5.227e-08, 5.068), (4.627, 6.46, 5.068), (3.602, 6.533, 5.068), (4.867, 5.278, 5.068), (5.234, 5.225, 19.8), (5.234, 6.34, 19.8), (4.609, 5.178, 19.87), (4.609, 6.372, 19.87), (5.287, 5.178, 18.27), (5.287, 6.372, 18.27), (4.609, 6.413, 18.27), (4.609, 5.116, 18.27), (5.287, 6.066, 19.87), (4.609, 6.066, 19.95), (5.356, 6.066, 18.27), (5.287, 5.606, 19.87), (4.609, 5.606, 19.95), (5.356, 5.606, 18.27), (5.234, 5.225, 4.965), (5.234, 6.34, 4.965), (5.287, 5.178, 11.38), (5.287, 6.372, 11.38), (4.609, 5.116, 11.38), (4.609, 6.413, 11.38), (4.609, 5.178, 4.899), (4.609, 6.372, 4.899), (5.287, 5.178, 5.451), (5.287, 6.372, 5.451), (4.609, 6.413, 5.451), (4.609, 5.116, 5.451), (5.356, 6.066, 11.38), (5.287, 6.066, 4.899), (4.609, 6.066, 4.814), (5.356, 6.066, 5.451), (5.356, 5.606, 11.38), (5.287, 5.606, 4.899), (4.609, 5.606, 4.814), (5.356, 5.606, 5.451), (5.287, 5.178, 8.817), (5.287, 6.372, 8.817), (4.609, 6.413, 8.817), (4.609, 5.116, 8.817), (5.356, 6.066, 8.817), (5.356, 5.606, 8.817), (2.915, 5.116, 11.38), (2.915, 6.372, 19.87), (2.915, 6.413, 11.38), (2.915, 5.178, 19.87), (2.915, 5.116, 18.27), (2.915, 6.413, 18.27), (2.915, 6.066, 19.95), (2.915, 5.606, 19.95), (2.932, 6.372, 4.899), (2.932, 5.178, 4.899), (2.847, 5.22, 5.465), (2.847, 6.309, 5.465), (2.932, 6.066, 4.814), (2.932, 5.606, 4.814), (2.835, 6.309, 8.728), (2.835, 5.22, 8.728), (2.199, 6.372, 4.899), (2.199, 5.278, 5.407), (2.199, 6.066, 4.814), (2.199, 5.606, 4.814), (2.199, 5.178, 4.899), (2.199, 6.25, 5.407), (5.287, 6.372, 6.143), (4.609, 6.413, 6.143), (4.609, 5.116, 6.143), (5.356, 6.066, 6.143), (5.356, 5.606, 6.143), (5.287, 5.178, 6.143), (2.959, 6.25, 6.143), (2.959, 5.278, 6.143), (5.287, 5.178, 8.23), (2.959, 6.25, 8.23), (2.959, 5.278, 8.23), (5.287, 6.372, 8.23), (4.609, 6.413, 8.23), (4.609, 5.116, 8.23), (5.356, 6.066, 8.23), (5.356, 5.606, 8.23), (2.095, 5.116, 11.38), (2.095, 6.372, 19.87), (2.095, 5.116, 18.27), (2.095, 6.066, 19.95), (2.095, 5.606, 19.95), (2.095, 6.25, 8.817), (2.095, 6.413, 11.38), (2.095, 5.178, 19.87), (2.095, 6.413, 18.27), (2.095, 5.278, 8.817), (-4.322, -5.963, -5.16), (-4.475, -5.809, 5.125), (-4.322, -4.854, -5.16), (-4.475, -5.008, 5.125), (-5.431, -5.963, -5.16), (-5.277, -5.809, 5.125), (-5.431, -4.854, -5.16), (-5.277, -5.008, 5.125), (-4.152, -6.132, -4.948), (-4.152, -4.685, -4.948), (-5.6, -4.685, -4.948), (-5.6, -6.132, -4.948), (-4.301, -5.983, -4.445), (-4.301, -4.833, -4.445), (-5.451, -4.833, -4.445), (-5.451, -5.983, -4.445), (-4.327, -5.957, -2.936), (-4.327, -4.86, -2.936), (-5.425, -4.86, -2.936), (-5.425, -5.957, -2.936), (-4.334, -5.951, 3.725), (-4.334, -4.866, 3.725), (-5.418, -4.866, 3.725), (-5.418, -5.951, 3.725), (0.0, -6.46, 4.611), (0.0, -6.46, 5.884), (-5.776, -6.403, 4.662), (-5.776, -6.403, 5.85), (-4.666, -6.46, 4.611), (-4.666, -6.46, 5.884), (0.0, -5.278, 4.545), (0.0, -5.278, 5.928), (-5.844, -5.278, 4.611), (-5.844, -5.278, 5.884), (-4.666, -5.278, 5.928), (-4.666, -5.278, 4.545), (0.0, -6.533, 5.559), (-5.844, -6.46, 5.559), (-4.666, -6.533, 5.559), (-5.931, -5.278, 5.559), (-5.844, -6.46, 5.068), (-4.666, -6.533, 5.068), (-5.931, -5.278, 5.068), (0.0, -6.533, 5.068), (-3.216, 5.963, -5.16), (-3.37, 5.809, 5.125), (-3.216, 4.854, -5.16), (-3.37, 5.008, 5.125), (-4.325, 5.963, -5.16), (-4.171, 5.809, 5.125), (-4.325, 4.854, -5.16), (-4.171, 5.008, 5.125), (-3.047, 6.132, -4.948), (-3.047, 4.685, -4.948), (-4.494, 4.685, -4.948), (-4.494, 6.132, -4.948), (-3.196, 5.983, -4.445), (-3.196, 4.833, -4.445), (-4.345, 4.833, -4.445), (-4.345, 5.983, -4.445), (-3.222, 5.957, -2.936), (-3.222, 4.86, -2.936), (-4.319, 4.86, -2.936), (-4.319, 5.957, -2.936), (-3.228, 5.951, 3.725), (-3.228, 4.866, 3.725), (-4.313, 4.866, 3.725), (-4.313, 5.951, 3.725), (0.0, 6.46, 4.611), (0.0, 6.46, 5.884), (-1.49e-08, -5.881e-08, 4.545), (-1.49e-08, -5.881e-08, 5.928), (-4.56, 6.403, 4.662), (-4.56, 6.403, 5.85), (-5.692, -5.227e-08, 4.611), (-5.692, -5.227e-08, 5.884), (-4.533, -5.227e-08, 4.545), (-4.533, -5.227e-08, 5.928), (-3.602, 6.46, 4.611), (-3.602, 6.46, 5.884), (0.0, 5.278, 4.545), (0.0, 5.278, 5.928), (-4.779, 5.278, 4.611), (-4.779, 5.278, 5.884), (-3.735, 5.278, 5.928), (-3.735, 5.278, 4.545), (0.0, 6.533, 5.559), (-5.779, -5.227e-08, 5.559), (-4.627, 6.46, 5.559), (-3.602, 6.533, 5.559), (-4.867, 5.278, 5.559), (-5.779, -5.227e-08, 5.068), (-4.627, 6.46, 5.068), (-3.602, 6.533, 5.068), (-4.867, 5.278, 5.068), (0.0, 6.533, 5.068), (0.0, 5.178, 19.87), (0.0, 6.372, 19.87), (-5.234, 5.225, 19.8), (-5.234, 6.34, 19.8), (-4.609, 5.178, 19.87), (-4.609, 6.372, 19.87), (0.0, 5.116, 18.27), (0.0, 6.413, 18.27), (-5.287, 5.178, 18.27), (-5.287, 6.372, 18.27), (-4.609, 6.413, 18.27), (-4.609, 5.116, 18.27), (0.0, 6.066, 19.95), (-5.287, 6.066, 19.87), (-4.609, 6.066, 19.95), (-5.356, 6.066, 18.27), (-5.287, 5.606, 19.87), (-4.609, 5.606, 19.95), (-5.356, 5.606, 18.27), (0.0, 5.606, 19.95), (0.0, 5.178, 4.899), (0.0, 6.372, 4.899), (0.0, 5.116, 11.38), (0.0, 6.413, 11.38), (-5.234, 5.225, 4.965), (-5.234, 6.34, 4.965), (-5.287, 5.178, 11.38), (-5.287, 6.372, 11.38), (-4.609, 5.116, 11.38), (-4.609, 6.413, 11.38), (-4.609, 5.178, 4.899), (-4.609, 6.372, 4.899), (0.0, 5.278, 5.407), (0.0, 6.25, 5.407), (-5.287, 5.178, 5.451), (-5.287, 6.372, 5.451), (-4.609, 6.413, 5.451), (-4.609, 5.116, 5.451), (0.0, 6.066, 4.814), (-5.356, 6.066, 11.38), (-5.287, 6.066, 4.899), (-4.609, 6.066, 4.814), (-5.356, 6.066, 5.451), (-5.356, 5.606, 11.38), (-5.287, 5.606, 4.899), (-4.609, 5.606, 4.814), (-5.356, 5.606, 5.451), (0.0, 5.606, 4.814), (0.0, 6.25, 8.817), (-5.287, 5.178, 8.817), (0.0, 5.278, 8.817), (-5.287, 6.372, 8.817), (-4.609, 6.413, 8.817), (-4.609, 5.116, 8.817), (-5.356, 6.066, 8.817), (-5.356, 5.606, 8.817), (-2.915, 5.116, 11.38), (-2.915, 6.372, 19.87), (-2.915, 6.413, 11.38), (-2.915, 5.178, 19.87), (-2.915, 5.116, 18.27), (-2.915, 6.413, 18.27), (-2.915, 6.066, 19.95), (-2.915, 5.606, 19.95), (-2.932, 6.372, 4.899), (-2.932, 5.178, 4.899), (-2.847, 5.22, 5.465), (-2.847, 6.309, 5.465), (-2.932, 6.066, 4.814), (-2.932, 5.606, 4.814), (-2.835, 6.309, 8.728), (-2.835, 5.22, 8.728), (-2.199, 6.372, 4.899), (-2.199, 5.278, 5.407), (-2.199, 6.066, 4.814), (-2.199, 5.606, 4.814), (-2.199, 5.178, 4.899), (-2.199, 6.25, 5.407), (-5.287, 6.372, 6.143), (-4.609, 6.413, 6.143), (-4.609, 5.116, 6.143), (-5.356, 6.066, 6.143), (-5.356, 5.606, 6.143), (-5.287, 5.178, 6.143), (-2.959, 6.25, 6.143), (-2.959, 5.278, 6.143), (-5.287, 5.178, 8.23), (-2.959, 6.25, 8.23), (-2.959, 5.278, 8.23), (-5.287, 6.372, 8.23), (-4.609, 6.413, 8.23), (-4.609, 5.116, 8.23), (-5.356, 6.066, 8.23), (-5.356, 5.606, 8.23), (-2.095, 5.116, 11.38), (-2.095, 6.372, 19.87), (-2.095, 5.116, 18.27), (-2.095, 6.066, 19.95), (-2.095, 5.606, 19.95), (-2.095, 6.25, 8.817), (-2.095, 6.413, 11.38), (-2.095, 5.178, 19.87), (-2.095, 6.413, 18.27), (-2.095, 5.278, 8.817)], [], [(0, 403, 1100, 361), (0, 361, 1081, 362), (0, 362, 1083, 397), (0, 397, 1101, 403), (1, 402, 1101, 397), (1, 397, 1083, 365), (1, 365, 1087, 398), (1, 398, 1102, 402), (2, 401, 1102, 398), (2, 398, 1087, 368), (2, 368, 1085, 399), (2, 399, 1103, 401), (3, 400, 1103, 399), (3, 399, 1085, 371), (3, 371, 1081, 361), (3, 361, 1100, 400), (4, 360, 1082, 364), (4, 364, 1086, 367), (4, 367, 1084, 370), (4, 370, 1080, 360), (5, 368, 1087, 365), (5, 365, 1083, 362), (5, 362, 1081, 371), (5, 371, 1085, 368), (6, 370, 1084, 369), (6, 369, 1091, 376), (6, 376, 1088, 372), (6, 372, 1080, 370), (7, 367, 1086, 366), (7, 366, 1090, 377), (7, 377, 1091, 369), (7, 369, 1084, 367), (8, 364, 1082, 363), (8, 363, 1089, 378), (8, 378, 1090, 366), (8, 366, 1086, 364), (9, 360, 1080, 372), (9, 372, 1088, 379), (9, 379, 1089, 363), (9, 363, 1082, 360), (10, 376, 1091, 375), (10, 375, 1095, 384), (10, 384, 1092, 380), (10, 380, 1088, 376), (11, 377, 1090, 374), (11, 374, 1094, 385), (11, 385, 1095, 375), (11, 375, 1091, 377), (12, 378, 1089, 373), (12, 373, 1093, 386), (12, 386, 1094, 374), (12, 374, 1090, 378), (13, 379, 1088, 380), (13, 380, 1092, 387), (13, 387, 1093, 373), (13, 373, 1089, 379), (14, 384, 1095, 383), (14, 383, 1099, 392), (14, 392, 1096, 388), (14, 388, 1092, 384), (15, 385, 1094, 382), (15, 382, 1098, 393), (15, 393, 1099, 383), (15, 383, 1095, 385), (16, 386, 1093, 381), (16, 381, 1097, 394), (16, 394, 1098, 382), (16, 382, 1094, 386), (17, 387, 1092, 388), (17, 388, 1096, 395), (17, 395, 1097, 381), (17, 381, 1093, 387), (18, 392, 1099, 391), (18, 391, 1103, 400), (18, 400, 1100, 396), (18, 396, 1096, 392), (19, 393, 1098, 390), (19, 390, 1102, 401), (19, 401, 1103, 391), (19, 391, 1099, 393), (20, 394, 1097, 389), (20, 389, 1101, 402), (20, 402, 1102, 390), (20, 390, 1098, 394), (21, 395, 1096, 396), (21, 396, 1100, 403), (21, 403, 1101, 389), (21, 389, 1097, 395), (22, 441, 1114, 437), (22, 437, 1109, 411), (22, 411, 1105, 435), (22, 435, 1112, 441), (23, 440, 1113, 436), (23, 436, 1107, 414), (23, 414, 1275, 405), (23, 405, 1286, 440), (24, 420, 1111, 431), (24, 431, 1108, 424), (24, 424, 1104, 413), (24, 413, 1106, 420), (25, 419, 1110, 430), (25, 430, 1281, 423), (25, 423, 1275, 414), (25, 414, 1107, 419), (26, 411, 1109, 429), (26, 429, 1110, 419), (26, 419, 1107, 418), (26, 418, 1105, 411), (27, 404, 1280, 428), (27, 428, 1111, 420), (27, 420, 1106, 417), (27, 417, 1274, 404), (28, 439, 1112, 435), (28, 435, 1105, 418), (28, 418, 1107, 436), (28, 436, 1113, 439), (29, 422, 1320, 407), (29, 407, 1146, 427), (29, 427, 1111, 428), (29, 428, 1280, 422), (30, 425, 1145, 408), (30, 408, 1147, 426), (30, 426, 1110, 429), (30, 429, 1109, 425), (31, 426, 1147, 416), (31, 416, 1321, 406), (31, 406, 1281, 430), (31, 430, 1110, 426), (32, 427, 1146, 415), (32, 415, 1144, 410), (32, 410, 1108, 431), (32, 431, 1111, 427), (33, 438, 1154, 434), (33, 434, 1145, 425), (33, 425, 1109, 437), (33, 437, 1114, 438), (34, 450, 1158, 442), (34, 442, 1154, 438), (34, 438, 1114, 445), (34, 445, 1117, 450), (35, 449, 1115, 443), (35, 443, 1112, 439), (35, 439, 1113, 444), (35, 444, 1116, 449), (36, 448, 1116, 444), (36, 444, 1113, 440), (36, 440, 1286, 433), (36, 433, 1293, 448), (37, 447, 1117, 445), (37, 445, 1114, 441), (37, 441, 1112, 443), (37, 443, 1115, 447), (38, 424, 1108, 432), (38, 432, 1117, 447), (38, 447, 1115, 412), (38, 412, 1104, 424), (39, 417, 1106, 421), (39, 421, 1116, 448), (39, 448, 1293, 446), (39, 446, 1274, 417), (40, 413, 1104, 412), (40, 412, 1115, 449), (40, 449, 1116, 421), (40, 421, 1106, 413), (41, 410, 1144, 409), (41, 409, 1158, 450), (41, 450, 1117, 432), (41, 432, 1108, 410), (42, 452, 1138, 494), (42, 494, 1139, 488), (42, 488, 1121, 453), (42, 453, 1119, 452), (43, 488, 1139, 493), (43, 493, 1140, 489), (43, 489, 1125, 456), (43, 456, 1121, 488), (44, 489, 1140, 492), (44, 492, 1141, 490), (44, 490, 1123, 459), (44, 459, 1125, 489), (45, 490, 1141, 491), (45, 491, 1138, 452), (45, 452, 1119, 462), (45, 462, 1123, 490), (46, 455, 1120, 451), (46, 451, 1118, 461), (46, 461, 1122, 458), (46, 458, 1124, 455), (47, 456, 1125, 459), (47, 459, 1123, 462), (47, 462, 1119, 453), (47, 453, 1121, 456), (48, 460, 1122, 461), (48, 461, 1118, 463), (48, 463, 1126, 467), (48, 467, 1129, 460), (49, 457, 1124, 458), (49, 458, 1122, 460), (49, 460, 1129, 468), (49, 468, 1128, 457), (50, 454, 1120, 455), (50, 455, 1124, 457), (50, 457, 1128, 469), (50, 469, 1127, 454), (51, 463, 1118, 451), (51, 451, 1120, 454), (51, 454, 1127, 470), (51, 470, 1126, 463), (52, 466, 1129, 467), (52, 467, 1126, 471), (52, 471, 1130, 475), (52, 475, 1133, 466), (53, 465, 1128, 468), (53, 468, 1129, 466), (53, 466, 1133, 476), (53, 476, 1132, 465), (54, 464, 1127, 469), (54, 469, 1128, 465), (54, 465, 1132, 477), (54, 477, 1131, 464), (55, 471, 1126, 470), (55, 470, 1127, 464), (55, 464, 1131, 478), (55, 478, 1130, 471), (56, 474, 1133, 475), (56, 475, 1130, 479), (56, 479, 1134, 483), (56, 483, 1137, 474), (57, 473, 1132, 476), (57, 476, 1133, 474), (57, 474, 1137, 484), (57, 484, 1136, 473), (58, 472, 1131, 477), (58, 477, 1132, 473), (58, 473, 1136, 485), (58, 485, 1135, 472), (59, 479, 1130, 478), (59, 478, 1131, 472), (59, 472, 1135, 486), (59, 486, 1134, 479), (60, 482, 1137, 483), (60, 483, 1134, 487), (60, 487, 1138, 491), (60, 491, 1141, 482), (61, 481, 1136, 484), (61, 484, 1137, 482), (61, 482, 1141, 492), (61, 492, 1140, 481), (62, 480, 1135, 485), (62, 485, 1136, 481), (62, 481, 1140, 493), (62, 493, 1139, 480), (63, 487, 1134, 486), (63, 486, 1135, 480), (63, 480, 1139, 494), (63, 494, 1138, 487), (64, 522, 1157, 526), (64, 526, 1155, 520), (64, 520, 1143, 499), (64, 499, 1151, 522), (65, 521, 1156, 525), (65, 525, 1336, 496), (65, 496, 1319, 502), (65, 502, 1149, 521), (66, 517, 1153, 506), (66, 506, 1148, 501), (66, 501, 1142, 510), (66, 510, 1150, 517), (67, 516, 1152, 505), (67, 505, 1149, 502), (67, 502, 1319, 509), (67, 509, 1331, 516), (68, 515, 1151, 499), (68, 499, 1143, 504), (68, 504, 1149, 505), (68, 505, 1152, 515), (69, 514, 1330, 495), (69, 495, 1318, 503), (69, 503, 1148, 506), (69, 506, 1153, 514), (70, 520, 1155, 524), (70, 524, 1156, 521), (70, 521, 1149, 504), (70, 504, 1143, 520), (71, 407, 1320, 508), (71, 508, 1330, 514), (71, 514, 1153, 513), (71, 513, 1146, 407), (72, 408, 1145, 511), (72, 511, 1151, 515), (72, 515, 1152, 512), (72, 512, 1147, 408), (73, 416, 1147, 512), (73, 512, 1152, 516), (73, 516, 1331, 497), (73, 497, 1321, 416), (74, 415, 1146, 513), (74, 513, 1153, 517), (74, 517, 1150, 498), (74, 498, 1144, 415), (75, 434, 1154, 523), (75, 523, 1157, 522), (75, 522, 1151, 511), (75, 511, 1145, 434), (76, 442, 1158, 534), (76, 534, 1161, 529), (76, 529, 1157, 523), (76, 523, 1154, 442), (77, 527, 1159, 533), (77, 533, 1160, 528), (77, 528, 1156, 524), (77, 524, 1155, 527), (78, 528, 1160, 532), (78, 532, 1345, 519), (78, 519, 1336, 525), (78, 525, 1156, 528), (79, 529, 1161, 531), (79, 531, 1159, 527), (79, 527, 1155, 526), (79, 526, 1157, 529), (80, 518, 1150, 510), (80, 510, 1142, 500), (80, 500, 1159, 531), (80, 531, 1161, 518), (81, 507, 1148, 503), (81, 503, 1318, 530), (81, 530, 1345, 532), (81, 532, 1160, 507), (82, 500, 1142, 501), (82, 501, 1148, 507), (82, 507, 1160, 533), (82, 533, 1159, 500), (83, 409, 1144, 498), (83, 498, 1150, 518), (83, 518, 1161, 534), (83, 534, 1158, 409), (84, 572, 1172, 568), (84, 568, 1167, 542), (84, 542, 1163, 566), (84, 566, 1170, 572), (85, 571, 1243, 734), (85, 734, 1241, 545), (85, 545, 1347, 536), (85, 536, 1358, 571), (86, 551, 1169, 562), (86, 562, 1166, 555), (86, 555, 1162, 544), (86, 544, 1164, 551), (87, 733, 1248, 723), (87, 723, 1353, 554), (87, 554, 1347, 545), (87, 545, 1241, 733), (88, 542, 1167, 560), (88, 560, 1168, 550), (88, 550, 1165, 549), (88, 549, 1163, 542), (89, 666, 1206, 641), (89, 641, 1169, 551), (89, 551, 1164, 548), (89, 548, 1205, 666), (90, 570, 1170, 566), (90, 566, 1163, 549), (90, 549, 1165, 567), (90, 567, 1171, 570), (91, 665, 1202, 637), (91, 637, 1180, 558), (91, 558, 1169, 641), (91, 641, 1206, 665), (92, 556, 1179, 539), (92, 539, 1181, 557), (92, 557, 1168, 560), (92, 560, 1167, 556), (93, 732, 1246, 721), (93, 721, 1369, 537), (93, 537, 1353, 723), (93, 723, 1248, 732), (94, 558, 1180, 546), (94, 546, 1178, 541), (94, 541, 1166, 562), (94, 562, 1169, 558), (95, 569, 1188, 565), (95, 565, 1179, 556), (95, 556, 1167, 568), (95, 568, 1172, 569), (96, 581, 1192, 573), (96, 573, 1188, 569), (96, 569, 1172, 576), (96, 576, 1175, 581), (97, 580, 1173, 574), (97, 574, 1170, 570), (97, 570, 1171, 575), (97, 575, 1174, 580), (98, 579, 1244, 731), (98, 731, 1243, 571), (98, 571, 1358, 564), (98, 564, 1365, 579), (99, 578, 1175, 576), (99, 576, 1172, 572), (99, 572, 1170, 574), (99, 574, 1173, 578), (100, 555, 1166, 563), (100, 563, 1175, 578), (100, 578, 1173, 543), (100, 543, 1162, 555), (101, 722, 1247, 730), (101, 730, 1244, 579), (101, 579, 1365, 577), (101, 577, 1346, 722), (102, 544, 1162, 543), (102, 543, 1173, 580), (102, 580, 1174, 552), (102, 552, 1164, 544), (103, 541, 1178, 540), (103, 540, 1192, 581), (103, 581, 1175, 563), (103, 563, 1166, 541), (104, 609, 1191, 613), (104, 613, 1189, 607), (104, 607, 1177, 586), (104, 586, 1185, 609), (105, 682, 1220, 612), (105, 612, 1384, 583), (105, 583, 1367, 589), (105, 589, 1218, 682), (106, 604, 1187, 593), (106, 593, 1182, 588), (106, 588, 1176, 597), (106, 597, 1184, 604), (107, 676, 1223, 681), (107, 681, 1218, 589), (107, 589, 1367, 596), (107, 596, 1379, 676), (108, 602, 1185, 586), (108, 586, 1177, 591), (108, 591, 1183, 592), (108, 592, 1186, 602), (109, 647, 1212, 659), (109, 659, 1211, 590), (109, 590, 1182, 593), (109, 593, 1187, 647), (110, 607, 1189, 611), (110, 611, 1190, 608), (110, 608, 1183, 591), (110, 591, 1177, 607), (111, 698, 1231, 690), (111, 690, 1212, 647), (111, 647, 1187, 600), (111, 600, 1226, 698), (112, 697, 1224, 598), (112, 598, 1185, 602), (112, 602, 1186, 599), (112, 599, 1225, 697), (113, 652, 1249, 729), (113, 729, 1245, 720), (113, 720, 1216, 622), (113, 622, 1217, 652), (114, 696, 1226, 600), (114, 600, 1187, 604), (114, 604, 1184, 688), (114, 688, 1229, 696), (115, 695, 1227, 610), (115, 610, 1191, 609), (115, 609, 1185, 598), (115, 598, 1224, 695), (116, 694, 1228, 621), (116, 621, 1195, 616), (116, 616, 1191, 610), (116, 610, 1227, 694), (117, 614, 1193, 620), (117, 620, 1194, 615), (117, 615, 1190, 611), (117, 611, 1189, 614), (118, 680, 1221, 619), (118, 619, 1393, 606), (118, 606, 1384, 612), (118, 612, 1220, 680), (119, 616, 1195, 618), (119, 618, 1193, 614), (119, 614, 1189, 613), (119, 613, 1191, 616), (120, 605, 1184, 597), (120, 597, 1176, 587), (120, 587, 1193, 618), (120, 618, 1195, 605), (121, 679, 1222, 675), (121, 675, 1366, 617), (121, 617, 1393, 619), (121, 619, 1221, 679), (122, 587, 1176, 588), (122, 588, 1182, 594), (122, 594, 1194, 620), (122, 620, 1193, 587), (123, 693, 1229, 688), (123, 688, 1184, 605), (123, 605, 1195, 621), (123, 621, 1228, 693), (124, 540, 1178, 585), (124, 585, 1196, 630), (124, 630, 1201, 629), (124, 629, 1192, 540), (125, 573, 1192, 629), (125, 629, 1201, 631), (125, 631, 1200, 628), (125, 628, 1188, 573), (126, 565, 1188, 628), (126, 628, 1200, 632), (126, 632, 1197, 625), (126, 625, 1179, 565), (127, 546, 1180, 627), (127, 627, 1199, 633), (127, 633, 1196, 585), (127, 585, 1178, 546), (128, 721, 1246, 728), (128, 728, 1245, 634), (128, 634, 1394, 584), (128, 584, 1369, 721), (129, 539, 1179, 625), (129, 625, 1197, 635), (129, 635, 1198, 626), (129, 626, 1181, 539), (130, 637, 1202, 653), (130, 653, 1217, 636), (130, 636, 1199, 627), (130, 627, 1180, 637), (131, 715, 1240, 727), (131, 727, 1249, 652), (131, 652, 1217, 653), (131, 653, 1202, 715), (132, 547, 1181, 626), (132, 626, 1198, 651), (132, 651, 1216, 654), (132, 654, 1204, 547), (133, 594, 1182, 590), (133, 590, 1211, 655), (133, 655, 1215, 650), (133, 650, 1194, 594), (134, 615, 1194, 650), (134, 650, 1215, 656), (134, 656, 1214, 649), (134, 649, 1190, 615), (135, 692, 1225, 599), (135, 599, 1186, 603), (135, 603, 1213, 689), (135, 689, 1230, 692), (136, 601, 1219, 678), (136, 678, 1223, 676), (136, 676, 1379, 670), (136, 670, 1378, 601), (137, 672, 1219, 677), (137, 677, 1222, 646), (137, 646, 1211, 659), (137, 659, 1212, 672), (138, 603, 1186, 592), (138, 592, 1183, 645), (138, 645, 1210, 660), (138, 660, 1213, 603), (139, 608, 1190, 649), (139, 649, 1214, 661), (139, 661, 1210, 645), (139, 645, 1183, 608), (140, 548, 1164, 552), (140, 552, 1174, 644), (140, 644, 1209, 662), (140, 662, 1205, 548), (141, 644, 1174, 575), (141, 575, 1171, 643), (141, 643, 1208, 663), (141, 663, 1209, 644), (142, 557, 1181, 547), (142, 547, 1204, 664), (142, 664, 1207, 561), (142, 561, 1168, 557), (143, 726, 1240, 715), (143, 715, 1202, 665), (143, 665, 1206, 717), (143, 717, 1242, 726), (144, 725, 1242, 717), (144, 717, 1206, 666), (144, 666, 1205, 640), (144, 640, 1247, 725), (145, 550, 1168, 561), (145, 561, 1207, 667), (145, 667, 1203, 638), (145, 638, 1165, 550), (146, 643, 1171, 567), (146, 567, 1165, 638), (146, 638, 1203, 668), (146, 668, 1208, 643), (147, 691, 1230, 689), (147, 689, 1213, 669), (147, 669, 1212, 690), (147, 690, 1231, 691), (148, 601, 1378, 582), (148, 582, 1366, 675), (148, 675, 1222, 677), (148, 677, 1219, 601), (149, 672, 1212, 669), (149, 669, 1213, 648), (149, 648, 1223, 678), (149, 678, 1219, 672), (150, 655, 1211, 646), (150, 646, 1222, 679), (150, 679, 1221, 674), (150, 674, 1215, 655), (151, 656, 1215, 674), (151, 674, 1221, 680), (151, 680, 1220, 673), (151, 673, 1214, 656), (152, 648, 1213, 660), (152, 660, 1210, 671), (152, 671, 1218, 681), (152, 681, 1223, 648), (153, 661, 1214, 673), (153, 673, 1220, 682), (153, 682, 1218, 671), (153, 671, 1210, 661), (154, 714, 1233, 700), (154, 700, 1230, 691), (154, 691, 1231, 701), (154, 701, 1234, 714), (155, 713, 1236, 684), (155, 684, 1225, 692), (155, 692, 1230, 700), (155, 700, 1233, 713), (156, 712, 1232, 699), (156, 699, 1229, 693), (156, 693, 1228, 687), (156, 687, 1239, 712), (157, 711, 1239, 687), (157, 687, 1228, 694), (157, 694, 1227, 686), (157, 686, 1238, 711), (158, 710, 1238, 686), (158, 686, 1227, 695), (158, 695, 1224, 683), (158, 683, 1235, 710), (159, 709, 1237, 685), (159, 685, 1226, 696), (159, 696, 1229, 699), (159, 699, 1232, 709), (160, 708, 1235, 683), (160, 683, 1224, 697), (160, 697, 1225, 684), (160, 684, 1236, 708), (161, 707, 1234, 701), (161, 701, 1231, 698), (161, 698, 1226, 685), (161, 685, 1237, 707), (162, 636, 1217, 658), (162, 658, 1234, 707), (162, 707, 1237, 704), (162, 704, 1199, 636), (163, 635, 1197, 702), (163, 702, 1235, 708), (163, 708, 1236, 703), (163, 703, 1198, 635), (164, 633, 1199, 704), (164, 704, 1237, 709), (164, 709, 1232, 623), (164, 623, 1196, 633), (165, 632, 1200, 705), (165, 705, 1238, 710), (165, 710, 1235, 702), (165, 702, 1197, 632), (166, 631, 1201, 706), (166, 706, 1239, 711), (166, 711, 1238, 705), (166, 705, 1200, 631), (167, 630, 1196, 623), (167, 623, 1232, 712), (167, 712, 1239, 706), (167, 706, 1201, 630), (168, 651, 1198, 703), (168, 703, 1236, 713), (168, 713, 1233, 657), (168, 657, 1216, 651), (169, 622, 1216, 657), (169, 657, 1233, 714), (169, 714, 1234, 658), (169, 658, 1217, 622), (170, 535, 1352, 559), (170, 559, 1242, 725), (170, 725, 1247, 722), (170, 722, 1346, 535), (171, 553, 1368, 538), (171, 538, 1240, 726), (171, 726, 1242, 559), (171, 559, 1352, 553), (172, 538, 1368, 624), (172, 624, 1396, 724), (172, 724, 1249, 727), (172, 727, 1240, 538), (173, 639, 1204, 654), (173, 654, 1216, 720), (173, 720, 1245, 728), (173, 728, 1246, 639), (174, 724, 1396, 595), (174, 595, 1394, 634), (174, 634, 1245, 729), (174, 729, 1249, 724), (175, 640, 1205, 662), (175, 662, 1209, 719), (175, 719, 1244, 730), (175, 730, 1247, 640), (176, 719, 1209, 663), (176, 663, 1208, 718), (176, 718, 1243, 731), (176, 731, 1244, 719), (177, 664, 1204, 639), (177, 639, 1246, 732), (177, 732, 1248, 642), (177, 642, 1207, 664), (178, 667, 1207, 642), (178, 642, 1248, 733), (178, 733, 1241, 716), (178, 716, 1203, 667), (179, 718, 1208, 668), (179, 668, 1203, 716), (179, 716, 1241, 734), (179, 734, 1243, 718), (180, 736, 1270, 778), (180, 778, 1271, 772), (180, 772, 1253, 737), (180, 737, 1251, 736), (181, 772, 1271, 777), (181, 777, 1272, 773), (181, 773, 1257, 740), (181, 740, 1253, 772), (182, 773, 1272, 776), (182, 776, 1273, 774), (182, 774, 1255, 743), (182, 743, 1257, 773), (183, 774, 1273, 775), (183, 775, 1270, 736), (183, 736, 1251, 746), (183, 746, 1255, 774), (184, 739, 1252, 735), (184, 735, 1250, 745), (184, 745, 1254, 742), (184, 742, 1256, 739), (185, 740, 1257, 743), (185, 743, 1255, 746), (185, 746, 1251, 737), (185, 737, 1253, 740), (186, 744, 1254, 745), (186, 745, 1250, 747), (186, 747, 1258, 751), (186, 751, 1261, 744), (187, 741, 1256, 742), (187, 742, 1254, 744), (187, 744, 1261, 752), (187, 752, 1260, 741), (188, 738, 1252, 739), (188, 739, 1256, 741), (188, 741, 1260, 753), (188, 753, 1259, 738), (189, 747, 1250, 735), (189, 735, 1252, 738), (189, 738, 1259, 754), (189, 754, 1258, 747), (190, 750, 1261, 751), (190, 751, 1258, 755), (190, 755, 1262, 759), (190, 759, 1265, 750), (191, 749, 1260, 752), (191, 752, 1261, 750), (191, 750, 1265, 760), (191, 760, 1264, 749), (192, 748, 1259, 753), (192, 753, 1260, 749), (192, 749, 1264, 761), (192, 761, 1263, 748), (193, 755, 1258, 754), (193, 754, 1259, 748), (193, 748, 1263, 762), (193, 762, 1262, 755), (194, 758, 1265, 759), (194, 759, 1262, 763), (194, 763, 1266, 767), (194, 767, 1269, 758), (195, 757, 1264, 760), (195, 760, 1265, 758), (195, 758, 1269, 768), (195, 768, 1268, 757), (196, 756, 1263, 761), (196, 761, 1264, 757), (196, 757, 1268, 769), (196, 769, 1267, 756), (197, 763, 1262, 762), (197, 762, 1263, 756), (197, 756, 1267, 770), (197, 770, 1266, 763), (198, 766, 1269, 767), (198, 767, 1266, 771), (198, 771, 1270, 775), (198, 775, 1273, 766), (199, 765, 1268, 768), (199, 768, 1269, 766), (199, 766, 1273, 776), (199, 776, 1272, 765), (200, 764, 1267, 769), (200, 769, 1268, 765), (200, 765, 1272, 777), (200, 777, 1271, 764), (201, 771, 1266, 770), (201, 770, 1267, 764), (201, 764, 1271, 778), (201, 778, 1270, 771), (202, 806, 1289, 810), (202, 810, 1287, 804), (202, 804, 1277, 783), (202, 783, 1283, 806), (203, 805, 1288, 809), (203, 809, 1286, 405), (203, 405, 1275, 786), (203, 786, 1279, 805), (204, 801, 1285, 792), (204, 792, 1278, 785), (204, 785, 1276, 794), (204, 794, 1282, 801), (205, 800, 1284, 791), (205, 791, 1279, 786), (205, 786, 1275, 423), (205, 423, 1281, 800), (206, 799, 1283, 783), (206, 783, 1277, 790), (206, 790, 1279, 791), (206, 791, 1284, 799), (207, 798, 1280, 404), (207, 404, 1274, 789), (207, 789, 1278, 792), (207, 792, 1285, 798), (208, 804, 1287, 808), (208, 808, 1288, 805), (208, 805, 1279, 790), (208, 790, 1277, 804), (209, 779, 1320, 422), (209, 422, 1280, 798), (209, 798, 1285, 797), (209, 797, 1326, 779), (210, 780, 1325, 795), (210, 795, 1283, 799), (210, 799, 1284, 796), (210, 796, 1327, 780), (211, 788, 1327, 796), (211, 796, 1284, 800), (211, 800, 1281, 406), (211, 406, 1321, 788), (212, 787, 1326, 797), (212, 797, 1285, 801), (212, 801, 1282, 782), (212, 782, 1324, 787), (213, 803, 1337, 807), (213, 807, 1289, 806), (213, 806, 1283, 795), (213, 795, 1325, 803), (214, 811, 1341, 818), (214, 818, 1292, 814), (214, 814, 1289, 807), (214, 807, 1337, 811), (215, 812, 1290, 817), (215, 817, 1291, 813), (215, 813, 1288, 808), (215, 808, 1287, 812), (216, 813, 1291, 816), (216, 816, 1293, 433), (216, 433, 1286, 809), (216, 809, 1288, 813), (217, 814, 1292, 815), (217, 815, 1290, 812), (217, 812, 1287, 810), (217, 810, 1289, 814), (218, 802, 1282, 794), (218, 794, 1276, 784), (218, 784, 1290, 815), (218, 815, 1292, 802), (219, 793, 1278, 789), (219, 789, 1274, 446), (219, 446, 1293, 816), (219, 816, 1291, 793), (220, 784, 1276, 785), (220, 785, 1278, 793), (220, 793, 1291, 817), (220, 817, 1290, 784), (221, 781, 1324, 782), (221, 782, 1282, 802), (221, 802, 1292, 818), (221, 818, 1341, 781), (222, 862, 1314, 820), (222, 820, 1295, 821), (222, 821, 1297, 856), (222, 856, 1315, 862), (223, 861, 1315, 856), (223, 856, 1297, 824), (223, 824, 1301, 857), (223, 857, 1316, 861), (224, 860, 1316, 857), (224, 857, 1301, 827), (224, 827, 1299, 858), (224, 858, 1317, 860), (225, 859, 1317, 858), (225, 858, 1299, 830), (225, 830, 1295, 820), (225, 820, 1314, 859), (226, 819, 1296, 823), (226, 823, 1300, 826), (226, 826, 1298, 829), (226, 829, 1294, 819), (227, 827, 1301, 824), (227, 824, 1297, 821), (227, 821, 1295, 830), (227, 830, 1299, 827), (228, 829, 1298, 828), (228, 828, 1305, 835), (228, 835, 1302, 831), (228, 831, 1294, 829), (229, 826, 1300, 825), (229, 825, 1304, 836), (229, 836, 1305, 828), (229, 828, 1298, 826), (230, 823, 1296, 822), (230, 822, 1303, 837), (230, 837, 1304, 825), (230, 825, 1300, 823), (231, 819, 1294, 831), (231, 831, 1302, 838), (231, 838, 1303, 822), (231, 822, 1296, 819), (232, 835, 1305, 834), (232, 834, 1309, 843), (232, 843, 1306, 839), (232, 839, 1302, 835), (233, 836, 1304, 833), (233, 833, 1308, 844), (233, 844, 1309, 834), (233, 834, 1305, 836), (234, 837, 1303, 832), (234, 832, 1307, 845), (234, 845, 1308, 833), (234, 833, 1304, 837), (235, 838, 1302, 839), (235, 839, 1306, 846), (235, 846, 1307, 832), (235, 832, 1303, 838), (236, 843, 1309, 842), (236, 842, 1313, 851), (236, 851, 1310, 847), (236, 847, 1306, 843), (237, 844, 1308, 841), (237, 841, 1312, 852), (237, 852, 1313, 842), (237, 842, 1309, 844), (238, 845, 1307, 840), (238, 840, 1311, 853), (238, 853, 1312, 841), (238, 841, 1308, 845), (239, 846, 1306, 847), (239, 847, 1310, 854), (239, 854, 1311, 840), (239, 840, 1307, 846), (240, 851, 1313, 850), (240, 850, 1317, 859), (240, 859, 1314, 855), (240, 855, 1310, 851), (241, 852, 1312, 849), (241, 849, 1316, 860), (241, 860, 1317, 850), (241, 850, 1313, 852), (242, 853, 1311, 848), (242, 848, 1315, 861), (242, 861, 1316, 849), (242, 849, 1312, 853), (243, 854, 1310, 855), (243, 855, 1314, 862), (243, 862, 1315, 848), (243, 848, 1311, 854), (244, 888, 1340, 884), (244, 884, 1333, 864), (244, 864, 1323, 882), (244, 882, 1338, 888), (245, 887, 1339, 883), (245, 883, 1329, 867), (245, 867, 1319, 496), (245, 496, 1336, 887), (246, 871, 1335, 880), (246, 880, 1332, 873), (246, 873, 1322, 866), (246, 866, 1328, 871), (247, 870, 1334, 879), (247, 879, 1331, 509), (247, 509, 1319, 867), (247, 867, 1329, 870), (248, 864, 1333, 878), (248, 878, 1334, 870), (248, 870, 1329, 869), (248, 869, 1323, 864), (249, 495, 1330, 877), (249, 877, 1335, 871), (249, 871, 1328, 868), (249, 868, 1318, 495), (250, 886, 1338, 882), (250, 882, 1323, 869), (250, 869, 1329, 883), (250, 883, 1339, 886), (251, 508, 1320, 779), (251, 779, 1326, 876), (251, 876, 1335, 877), (251, 877, 1330, 508), (252, 874, 1325, 780), (252, 780, 1327, 875), (252, 875, 1334, 878), (252, 878, 1333, 874), (253, 875, 1327, 788), (253, 788, 1321, 497), (253, 497, 1331, 879), (253, 879, 1334, 875), (254, 876, 1326, 787), (254, 787, 1324, 863), (254, 863, 1332, 880), (254, 880, 1335, 876), (255, 885, 1337, 803), (255, 803, 1325, 874), (255, 874, 1333, 884), (255, 884, 1340, 885), (256, 895, 1341, 811), (256, 811, 1337, 885), (256, 885, 1340, 891), (256, 891, 1344, 895), (257, 894, 1342, 889), (257, 889, 1338, 886), (257, 886, 1339, 890), (257, 890, 1343, 894), (258, 893, 1343, 890), (258, 890, 1339, 887), (258, 887, 1336, 519), (258, 519, 1345, 893), (259, 892, 1344, 891), (259, 891, 1340, 888), (259, 888, 1338, 889), (259, 889, 1342, 892), (260, 873, 1332, 881), (260, 881, 1344, 892), (260, 892, 1342, 865), (260, 865, 1322, 873), (261, 868, 1328, 872), (261, 872, 1343, 893), (261, 893, 1345, 530), (261, 530, 1318, 868), (262, 866, 1322, 865), (262, 865, 1342, 894), (262, 894, 1343, 872), (262, 872, 1328, 866), (263, 863, 1324, 781), (263, 781, 1341, 895), (263, 895, 1344, 881), (263, 881, 1332, 863), (264, 923, 1361, 927), (264, 927, 1359, 921), (264, 921, 1349, 900), (264, 900, 1355, 923), (265, 1079, 1443, 926), (265, 926, 1358, 536), (265, 536, 1347, 903), (265, 903, 1441, 1079), (266, 918, 1357, 909), (266, 909, 1350, 902), (266, 902, 1348, 911), (266, 911, 1354, 918), (267, 1068, 1448, 1078), (267, 1078, 1441, 903), (267, 903, 1347, 554), (267, 554, 1353, 1068), (268, 916, 1355, 900), (268, 900, 1349, 907), (268, 907, 1351, 908), (268, 908, 1356, 916), (269, 987, 1406, 1012), (269, 1012, 1405, 906), (269, 906, 1350, 909), (269, 909, 1357, 987), (270, 921, 1359, 925), (270, 925, 1360, 922), (270, 922, 1351, 907), (270, 907, 1349, 921), (271, 983, 1402, 1011), (271, 1011, 1406, 987), (271, 987, 1357, 914), (271, 914, 1374, 983), (272, 897, 1373, 912), (272, 912, 1355, 916), (272, 916, 1356, 913), (272, 913, 1375, 897), (273, 1066, 1446, 1077), (273, 1077, 1448, 1068), (273, 1068, 1353, 537), (273, 537, 1369, 1066), (274, 904, 1374, 914), (274, 914, 1357, 918), (274, 918, 1354, 899), (274, 899, 1372, 904), (275, 920, 1385, 924), (275, 924, 1361, 923), (275, 923, 1355, 912), (275, 912, 1373, 920), (276, 928, 1389, 935), (276, 935, 1364, 931), (276, 931, 1361, 924), (276, 924, 1385, 928), (277, 929, 1362, 934), (277, 934, 1363, 930), (277, 930, 1360, 925), (277, 925, 1359, 929), (278, 1076, 1444, 933), (278, 933, 1365, 564), (278, 564, 1358, 926), (278, 926, 1443, 1076), (279, 931, 1364, 932), (279, 932, 1362, 929), (279, 929, 1359, 927), (279, 927, 1361, 931), (280, 919, 1354, 911), (280, 911, 1348, 901), (280, 901, 1362, 932), (280, 932, 1364, 919), (281, 1075, 1447, 1067), (281, 1067, 1346, 577), (281, 577, 1365, 933), (281, 933, 1444, 1075), (282, 901, 1348, 902), (282, 902, 1350, 910), (282, 910, 1363, 934), (282, 934, 1362, 901), (283, 898, 1372, 899), (283, 899, 1354, 919), (283, 919, 1364, 935), (283, 935, 1389, 898), (284, 961, 1388, 957), (284, 957, 1381, 937), (284, 937, 1371, 955), (284, 955, 1386, 961), (285, 960, 1420, 1027), (285, 1027, 1418, 940), (285, 940, 1367, 583), (285, 583, 1384, 960), (286, 944, 1383, 953), (286, 953, 1380, 946), (286, 946, 1370, 939), (286, 939, 1376, 944), (287, 1026, 1423, 1021), (287, 1021, 1379, 596), (287, 596, 1367, 940), (287, 940, 1418, 1026), (288, 937, 1381, 951), (288, 951, 1382, 943), (288, 943, 1377, 942), (288, 942, 1371, 937), (289, 1005, 1412, 993), (289, 993, 1383, 944), (289, 944, 1376, 941), (289, 941, 1411, 1005), (290, 959, 1386, 955), (290, 955, 1371, 942), (290, 942, 1377, 956), (290, 956, 1387, 959), (291, 1035, 1431, 1043), (291, 1043, 1426, 949), (291, 949, 1383, 993), (291, 993, 1412, 1035), (292, 947, 1424, 1042), (292, 1042, 1425, 948), (292, 948, 1382, 951), (292, 951, 1381, 947), (293, 1074, 1449, 998), (293, 998, 1417, 969), (293, 969, 1416, 1065), (293, 1065, 1445, 1074), (294, 949, 1426, 1041), (294, 1041, 1429, 1033), (294, 1033, 1380, 953), (294, 953, 1383, 949), (295, 958, 1427, 1040), (295, 1040, 1424, 947), (295, 947, 1381, 957), (295, 957, 1388, 958), (296, 968, 1428, 1039), (296, 1039, 1427, 958), (296, 958, 1388, 964), (296, 964, 1392, 968), (297, 967, 1390, 962), (297, 962, 1386, 959), (297, 959, 1387, 963), (297, 963, 1391, 967), (298, 966, 1421, 1025), (298, 1025, 1420, 960), (298, 960, 1384, 606), (298, 606, 1393, 966), (299, 965, 1392, 964), (299, 964, 1388, 961), (299, 961, 1386, 962), (299, 962, 1390, 965), (300, 946, 1380, 954), (300, 954, 1392, 965), (300, 965, 1390, 938), (300, 938, 1370, 946), (301, 1020, 1422, 1024), (301, 1024, 1421, 966), (301, 966, 1393, 617), (301, 617, 1366, 1020), (302, 939, 1370, 938), (302, 938, 1390, 967), (302, 967, 1391, 945), (302, 945, 1376, 939), (303, 1033, 1429, 1038), (303, 1038, 1428, 968), (303, 968, 1392, 954), (303, 954, 1380, 1033), (304, 936, 1372, 898), (304, 898, 1389, 975), (304, 975, 1401, 976), (304, 976, 1395, 936), (305, 975, 1389, 928), (305, 928, 1385, 974), (305, 974, 1400, 977), (305, 977, 1401, 975), (306, 974, 1385, 920), (306, 920, 1373, 971), (306, 971, 1397, 978), (306, 978, 1400, 974), (307, 973, 1374, 904), (307, 904, 1372, 936), (307, 936, 1395, 979), (307, 979, 1399, 973), (308, 1073, 1446, 1066), (308, 1066, 1369, 584), (308, 584, 1394, 980), (308, 980, 1445, 1073), (309, 971, 1373, 897), (309, 897, 1375, 972), (309, 972, 1398, 981), (309, 981, 1397, 971), (310, 999, 1402, 983), (310, 983, 1374, 973), (310, 973, 1399, 982), (310, 982, 1417, 999), (311, 1072, 1440, 1060), (311, 1060, 1402, 999), (311, 999, 1417, 998), (311, 998, 1449, 1072), (312, 972, 1375, 905), (312, 905, 1404, 1000), (312, 1000, 1416, 997), (312, 997, 1398, 972), (313, 941, 1376, 945), (313, 945, 1391, 996), (313, 996, 1415, 1001), (313, 1001, 1411, 941), (314, 996, 1391, 963), (314, 963, 1387, 995), (314, 995, 1414, 1002), (314, 1002, 1415, 996), (315, 948, 1425, 1037), (315, 1037, 1430, 1034), (315, 1034, 1413, 952), (315, 952, 1382, 948), (316, 1023, 1419, 950), (316, 950, 1378, 670), (316, 670, 1379, 1021), (316, 1021, 1423, 1023), (317, 1022, 1419, 1017), (317, 1017, 1412, 1005), (317, 1005, 1411, 992), (317, 992, 1422, 1022), (318, 943, 1382, 952), (318, 952, 1413, 1006), (318, 1006, 1410, 991), (318, 991, 1377, 943), (319, 995, 1387, 956), (319, 956, 1377, 991), (319, 991, 1410, 1007), (319, 1007, 1414, 995), (320, 910, 1350, 906), (320, 906, 1405, 1008), (320, 1008, 1409, 990), (320, 990, 1363, 910), (321, 930, 1363, 990), (321, 990, 1409, 1009), (321, 1009, 1408, 989), (321, 989, 1360, 930), (322, 905, 1375, 913), (322, 913, 1356, 917), (322, 917, 1407, 1010), (322, 1010, 1404, 905), (323, 1060, 1440, 1071), (323, 1071, 1442, 1062), (323, 1062, 1406, 1011), (323, 1011, 1402, 1060), (324, 1062, 1442, 1070), (324, 1070, 1447, 986), (324, 986, 1405, 1012), (324, 1012, 1406, 1062), (325, 917, 1356, 908), (325, 908, 1351, 984), (325, 984, 1403, 1013), (325, 1013, 1407, 917), (326, 922, 1360, 989), (326, 989, 1408, 1014), (326, 1014, 1403, 984), (326, 984, 1351, 922), (327, 1034, 1430, 1036), (327, 1036, 1431, 1035), (327, 1035, 1412, 1015), (327, 1015, 1413, 1034), (328, 582, 1378, 950), (328, 950, 1419, 1022), (328, 1022, 1422, 1020), (328, 1020, 1366, 582), (329, 1015, 1412, 1017), (329, 1017, 1419, 1023), (329, 1023, 1423, 994), (329, 994, 1413, 1015), (330, 992, 1411, 1001), (330, 1001, 1415, 1019), (330, 1019, 1421, 1024), (330, 1024, 1422, 992), (331, 1019, 1415, 1002), (331, 1002, 1414, 1018), (331, 1018, 1420, 1025), (331, 1025, 1421, 1019), (332, 1006, 1413, 994), (332, 994, 1423, 1026), (332, 1026, 1418, 1016), (332, 1016, 1410, 1006), (333, 1018, 1414, 1007), (333, 1007, 1410, 1016), (333, 1016, 1418, 1027), (333, 1027, 1420, 1018), (334, 1045, 1433, 1059), (334, 1059, 1434, 1046), (334, 1046, 1431, 1036), (334, 1036, 1430, 1045), (335, 1029, 1436, 1058), (335, 1058, 1433, 1045), (335, 1045, 1430, 1037), (335, 1037, 1425, 1029), (336, 1044, 1432, 1057), (336, 1057, 1439, 1032), (336, 1032, 1428, 1038), (336, 1038, 1429, 1044), (337, 1032, 1439, 1056), (337, 1056, 1438, 1031), (337, 1031, 1427, 1039), (337, 1039, 1428, 1032), (338, 1031, 1438, 1055), (338, 1055, 1435, 1028), (338, 1028, 1424, 1040), (338, 1040, 1427, 1031), (339, 1030, 1437, 1054), (339, 1054, 1432, 1044), (339, 1044, 1429, 1041), (339, 1041, 1426, 1030), (340, 1028, 1435, 1053), (340, 1053, 1436, 1029), (340, 1029, 1425, 1042), (340, 1042, 1424, 1028), (341, 1046, 1434, 1052), (341, 1052, 1437, 1030), (341, 1030, 1426, 1043), (341, 1043, 1431, 1046), (342, 1004, 1417, 982), (342, 982, 1399, 1049), (342, 1049, 1437, 1052), (342, 1052, 1434, 1004), (343, 1047, 1397, 981), (343, 981, 1398, 1048), (343, 1048, 1436, 1053), (343, 1053, 1435, 1047), (344, 1049, 1399, 979), (344, 979, 1395, 970), (344, 970, 1432, 1054), (344, 1054, 1437, 1049), (345, 1050, 1400, 978), (345, 978, 1397, 1047), (345, 1047, 1435, 1055), (345, 1055, 1438, 1050), (346, 1051, 1401, 977), (346, 977, 1400, 1050), (346, 1050, 1438, 1056), (346, 1056, 1439, 1051), (347, 970, 1395, 976), (347, 976, 1401, 1051), (347, 1051, 1439, 1057), (347, 1057, 1432, 970), (348, 1048, 1398, 997), (348, 997, 1416, 1003), (348, 1003, 1433, 1058), (348, 1058, 1436, 1048), (349, 1003, 1416, 969), (349, 969, 1417, 1004), (349, 1004, 1434, 1059), (349, 1059, 1433, 1003), (350, 915, 1352, 535), (350, 535, 1346, 1067), (350, 1067, 1447, 1070), (350, 1070, 1442, 915), (351, 896, 1368, 553), (351, 553, 1352, 915), (351, 915, 1442, 1071), (351, 1071, 1440, 896), (352, 624, 1368, 896), (352, 896, 1440, 1072), (352, 1072, 1449, 1069), (352, 1069, 1396, 624), (353, 1000, 1404, 985), (353, 985, 1446, 1073), (353, 1073, 1445, 1065), (353, 1065, 1416, 1000), (354, 595, 1396, 1069), (354, 1069, 1449, 1074), (354, 1074, 1445, 980), (354, 980, 1394, 595), (355, 1008, 1405, 986), (355, 986, 1447, 1075), (355, 1075, 1444, 1064), (355, 1064, 1409, 1008), (356, 1009, 1409, 1064), (356, 1064, 1444, 1076), (356, 1076, 1443, 1063), (356, 1063, 1408, 1009), (357, 985, 1404, 1010), (357, 1010, 1407, 988), (357, 988, 1448, 1077), (357, 1077, 1446, 985), (358, 988, 1407, 1013), (358, 1013, 1403, 1061), (358, 1061, 1441, 1078), (358, 1078, 1448, 988), (359, 1014, 1408, 1063), (359, 1063, 1443, 1079), (359, 1079, 1441, 1061), (359, 1061, 1403, 1014)])
me_cube_001.polygons.foreach_set('use_smooth', [True] * 1440)
me_cube_001.materials.append(mat_material_001)
me_cube_001.use_remesh_preserve_volume = False
me_cube_001.use_remesh_preserve_attributes = False
me_cube_001.use_mirror_vertex_groups = False
me_cube_001.update()

# ---- objects
ob_cube = bpy.data.objects.new('Cube', me_cube_001)
ob_camera = bpy.data.objects.new('Camera', cam_camera)

# ---- transforms, parenting, visibility, modifiers, constraints
ob_cube.location = (0.0, 0.0, 0.0)
ob_cube.scale = (0.4777, 0.4777, 0.4777)
ob_cube.lineart.crease_threshold = 0.0
ob_camera.location = (-12.9, -21.59, 10.37)
ob_camera.rotation_euler = (1.305, -3.687e-07, -0.5278)
ob_camera.lock_rotations_4d = False
ob_camera.empty_display_type = 'ARROWS'
ob_camera.color = (0.0, 0.0, 0.0, 0.0)
ob_camera.display_type = 'WIRE'
ob_camera.lineart.crease_threshold = 0.0

# ---- collection membership
col_collection_1.objects.link(ob_cube)
col_collection_1.objects.link(ob_camera)

# ---- scene / render settings (as saved in the file)
scene.camera = ob_camera
scene.frame_start = 1; scene.frame_end = 250; scene.frame_set(1)
scene.render.engine = 'BLENDER_EEVEE_NEXT'
scene.render.resolution_percentage = 50
scene.render.dither_intensity = 0.0
scene.cycles.use_denoising = False
scene.cycles.samples = 128
scene.cycles.sampling_pattern = 'TABULATED_SOBOL'
scene.cycles.use_adaptive_sampling = False
scene.cycles.use_light_tree = False
scene.cycles.blur_glossy = 0.0
scene.cycles.sample_clamp_indirect = 0.0
scene.view_settings.view_transform = 'Standard'
bpy.context.view_layer.update()

# ---- added for rendering (the .blend has no usable light): sun
light_auto_sun = bpy.data.lights.new('AutoSun', 'SUN')
light_auto_sun.energy = 3.0
light_auto_sun.angle = 0.0523599
ob_auto_sun = bpy.data.objects.new('AutoSun', light_auto_sun)
scene.collection.objects.link(ob_auto_sun)
ob_auto_sun.rotation_euler = (0.872665, 0.174533, 0.523599)
bpy.context.view_layer.update()
